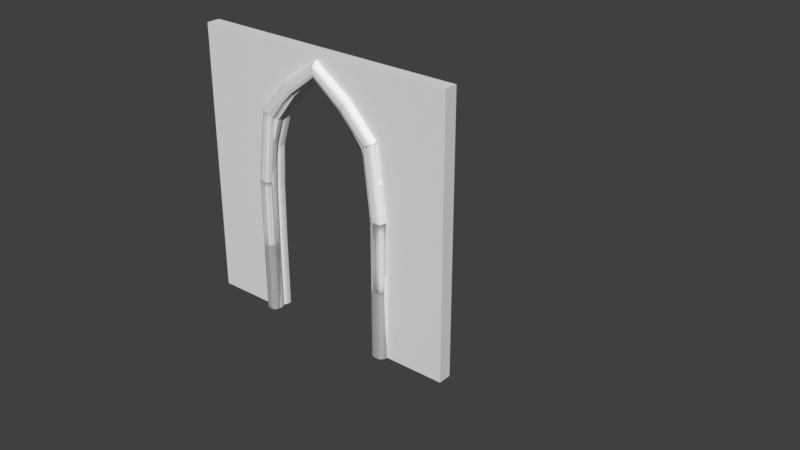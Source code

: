 # Source: Church_Door_4x4x0.2.blend  (saved by Blender 2.79.0; exported with 4.5.12 LTS)
import bpy
from mathutils import Matrix  # noqa: F401  (used for matrix-valued properties, if any)

bpy.ops.wm.read_factory_settings(use_empty=True)
scene = bpy.context.scene
scene.name = 'Scene'

# ---- collections
col_collection_1 = bpy.data.collections.new('Collection 1'); scene.collection.children.link(col_collection_1)
col_collection_1.hide_render = True
col_collection_1.hide_viewport = True
col_collection_2 = bpy.data.collections.new('Collection 2'); scene.collection.children.link(col_collection_2)

# ---- world
world_world = bpy.data.worlds.new('World'); scene.world = world_world
world_world.color = (0.05088, 0.05088, 0.05088)
world_world.use_sun_shadow = False
world_world.sun_shadow_jitter_overblur = 0.0
world_world.cycles.sampling_method = 'MANUAL'

# ---- meshes
me_church_window_b__4x4x0_2 = bpy.data.meshes.new('Church Window(B) 4x4x0.2')
me_church_window_b__4x4x0_2.from_pydata([(1.0, 1.0, 0.0), (0.4764, 3.443, 0.0), (0.8729, 3.023, 0.0), (1.0, 2.0, 0.0), (-1.0, 1.0, 0.0), (-0.4764, 3.443, 0.0), (-0.8729, 3.023, 0.0), (-1.0, 2.0, 0.0), (0.0, 3.79, 0.0), (-1.0, 0.0, 0.0), (2.0, 0.0, 0.0), (-2.0, 0.0, 0.0), (-2.0, 4.0, 0.0), (2.0, 4.0, 0.0), (0.0, 4.0, 0.0), (2.0, 2.0, 0.0), (-2.0, 2.0, 0.0), (1.0, 0.0, 0.2), (-1.0, 0.0, 0.2), (1.0, 0.0, 0.0), (1.0, 1.0, 0.2), (0.4764, 3.443, 0.2), (0.8729, 3.023, 0.2), (1.0, 2.0, 0.2), (-1.0, 1.0, 0.2), (-0.4764, 3.443, 0.2), (-0.8729, 3.023, 0.2), (-1.0, 2.0, 0.2), (0.0, 3.79, 0.2), (2.0, 0.0, 0.2), (-2.0, 0.0, 0.2), (-2.0, 4.0, 0.2), (2.0, 4.0, 0.2), (0.0, 4.0, 0.2), (2.0, 2.0, 0.2), (-2.0, 2.0, 0.2)], [], [(8, 5, 6, 7, 16, 12, 14), (1, 8, 14, 13, 15, 3, 2), (7, 6, 26, 27), (6, 5, 25, 26), (4, 7, 27, 24), (9, 4, 24, 18), (30, 18, 24), (27, 35, 30, 24), (20, 29, 34, 23), (0, 3, 15, 10), (0, 10, 19), (17, 29, 20), (28, 33, 31, 35, 27, 26, 25), (21, 22, 23, 34, 32, 33, 28), (10, 15, 34, 29), (11, 9, 18, 30), (14, 12, 31, 33), (12, 16, 35, 31), (8, 1, 21, 28), (15, 13, 32, 34), (13, 14, 33, 32), (1, 2, 22, 21), (19, 10, 29, 17), (3, 0, 20, 23), (2, 3, 23, 22), (16, 11, 30, 35), (5, 8, 28, 25), (11, 4, 9), (0, 19, 17, 20), (4, 11, 16, 7)])
me_church_window_b__4x4x0_2.use_remesh_preserve_volume = False
me_church_window_b__4x4x0_2.use_remesh_preserve_attributes = False
me_church_window_b__4x4x0_2.use_mirror_vertex_groups = False
me_church_window_b__4x4x0_2.update()
me_cube = bpy.data.meshes.new('Cube')
me_cube.from_pydata([(-0.95, -0.422, -1.0), (0.412, -0.7888, -1.0), (0.3232, -0.9714, -1.0), (0.95, 0.422, -1.0), (0.003162, -1.0, -1.0), (0.3643, -0.9233, -1.0), (0.7581, 0.7582, -1.0), (0.9958, -0.2648, -1.0), (0.4219, 0.95, -1.0), (0.9714, -0.3232, -1.0), (-1.0, 0.3862, -1.0), (0.9233, -0.3643, -1.0), (-0.3862, 1.0, -1.0), (-0.4219, -0.95, -1.0), (0.7888, -0.412, -1.0), (0.5643, -0.5643, -1.0), (-0.7581, -0.7582, -1.0), (1.0, -0.003162, -1.0), (0.2648, -0.9958, -1.0), (0.4219, 0.95, -1.0), (0.9714, -0.3232, -1.0), (-1.0, 0.3862, -1.0), (0.9233, -0.3643, -1.0), (-0.3862, 1.0, -1.0), (-0.4219, -0.95, -1.0), (0.7888, -0.412, -1.0), (0.5643, -0.5643, -1.0), (-0.7581, -0.7582, -1.0), (1.0, -0.003162, -1.0), (0.2648, -0.9958, -1.0), (-0.95, -0.422, -1.0), (0.412, -0.7888, -1.0), (0.3232, -0.9714, -1.0), (0.95, 0.422, -1.0), (0.003162, -1.0, -1.0), (0.3643, -0.9233, -1.0), (0.7581, 0.7582, -1.0), (0.9958, -0.2648, -1.0), (0.7581, 0.7582, -1.0), (0.9958, -0.2648, -1.0), (0.4219, 0.95, -1.0), (0.9714, -0.3232, -1.0), (-1.0, 0.3862, -1.0), (0.9233, -0.3643, -1.0), (-0.3862, 1.0, -1.0), (-0.4219, -0.95, -1.0), (0.7888, -0.412, -1.0), (0.5643, -0.5643, -1.0), (-0.7581, -0.7582, -1.0), (1.0, -0.003162, -1.0), (0.2648, -0.9958, -1.0), (-0.95, -0.422, -1.0), (0.412, -0.7888, -1.0), (0.3232, -0.9714, -1.0), (0.95, 0.422, -1.0), (0.003162, -1.0, -1.0), (0.3643, -0.9233, -1.0), (0.95, 0.422, -1.0), (0.003162, -1.0, -1.0), (0.3643, -0.9233, -1.0), (0.7581, 0.7582, -1.0), (0.9958, -0.2648, -1.0), (0.4219, 0.95, -1.0), (0.9714, -0.3232, -1.0), (-1.0, 0.3862, -1.0), (0.9233, -0.3643, -1.0), (-0.3862, 1.0, -1.0), (-0.4219, -0.95, -1.0), (0.7888, -0.412, -1.0), (0.5643, -0.5643, -1.0), (-0.7581, -0.7582, -1.0), (1.0, -0.003162, -1.0), (0.2648, -0.9958, -1.0), (-0.95, -0.422, -1.0), (0.412, -0.7888, -1.0), (0.3232, -0.9714, -1.0), (-0.95, -0.422, -1.001), (0.412, -0.7888, -0.9994), (0.3232, -0.9714, -0.9996), (0.95, 0.422, -0.9987), (0.003162, -1.0, -1.0), (0.3643, -0.9233, -0.9995), (0.7581, 0.7582, -0.999), (0.9958, -0.2648, -0.9986), (0.4219, 0.95, -0.9994), (0.9714, -0.3232, -0.9987), (-1.0, 0.3862, -1.001), (0.9233, -0.3643, -0.9987), (-0.3862, 1.0, -1.001), (-0.4219, -0.95, -1.001), (0.7888, -0.412, -0.9989), (0.5643, -0.5643, -0.9992), (-0.7581, -0.7582, -1.001), (1.0, -0.003162, -0.9986), (0.2648, -0.9958, -0.9996), (-0.8128, -0.7582, 9.072), (0.9441, -0.003164, 9.028), (0.2095, -0.9958, 9.046), (-1.005, -0.422, 9.076), (0.3566, -0.7888, 9.043), (0.2678, -0.9714, 9.045), (0.8942, 0.422, 9.029), (-0.052, -1.0, 9.053), (0.3088, -0.9233, 9.044), (0.7024, 0.7582, 9.034), (0.9399, -0.2648, 9.028), (0.3665, 0.95, 9.042), (0.9156, -0.3232, 9.029), (-1.054, 0.3862, 9.078), (0.8675, -0.3643, 9.03), (-0.4411, 1.0, 9.062), (-0.4768, -0.95, 9.063), (0.7331, -0.412, 9.033), (0.5088, -0.5643, 9.039), (0.04719, -0.95, 24.22), (1.191, -0.412, 23.91), (0.9788, -0.5643, 23.97), (-0.2704, -0.7582, 24.3), (1.39, -0.003167, 23.86), (0.6959, -0.9958, 24.04), (-0.4516, -0.422, 24.35), (0.835, -0.7888, 24.01), (0.751, -0.9714, 24.03), (1.343, 0.422, 23.87), (0.4487, -1.0, 24.11), (0.7898, -0.9233, 24.02), (1.162, 0.7582, 23.92), (1.386, -0.2648, 23.86), (0.8443, 0.95, 24.0), (1.363, -0.3232, 23.86), (-0.4989, 0.3862, 24.36), (1.318, -0.3643, 23.88), (0.08096, 1.0, 24.21), (5.86, -0.3643, 32.48), (5.279, 1.0, 33.43), (5.263, -0.95, 33.46), (5.8, -0.412, 32.58), (5.701, -0.5643, 32.74), (5.114, -0.7582, 33.7), (5.894, -0.00317, 32.43), (5.568, -0.9958, 32.96), (5.029, -0.422, 33.84), (5.633, -0.7888, 32.85), (5.594, -0.9714, 32.92), (5.872, 0.422, 32.46), (5.452, -1.0, 33.15), (5.612, -0.9233, 32.89), (5.787, 0.7582, 32.6), (5.892, -0.2648, 32.43), (5.637, 0.95, 32.85), (5.881, -0.3232, 32.45), (5.007, 0.3862, 33.88), (-0.4219, -0.95, -1.0), (-0.7581, -0.7582, -1.0), (-0.95, -0.422, -1.0), (0.95, 0.422, -1.0), (0.7581, 0.7582, -1.0), (0.4219, 0.95, -1.0), (-1.0, 0.3862, -1.0), (-0.3862, 1.0, -1.0), (0.5643, -0.5643, -1.0), (0.2648, -0.9958, -1.0), (0.3232, -0.9714, -1.0), (0.3643, -0.9233, -1.0), (0.9958, -0.2648, -1.0), (0.9714, -0.3232, -1.0), (0.9233, -0.3643, -1.0), (0.7888, -0.412, -1.0), (1.0, -0.003162, -1.0), (0.412, -0.7888, -1.0), (0.003162, -1.0, -1.0), (-0.4219, -0.95, -1.0), (-0.7581, -0.7582, -1.0), (-0.95, -0.422, -1.0), (0.95, 0.422, -1.0), (0.7581, 0.7582, -1.0), (0.4219, 0.95, -1.0), (-1.0, 0.3862, -1.0), (-0.3862, 1.0, -1.0), (0.5643, -0.5643, -1.0), (0.2648, -0.9958, -1.0), (0.3232, -0.9714, -1.0), (0.3643, -0.9233, -1.0), (0.9958, -0.2648, -1.0), (0.9714, -0.3232, -1.0), (0.9233, -0.3643, -1.0), (0.7888, -0.412, -1.0), (1.0, -0.003162, -1.0), (0.412, -0.7888, -1.0), (0.003162, -1.0, -1.0), (-0.877, -0.6032, -1.0), (-0.9875, -0.1228, -1.0), (0.4673, -0.6794, -1.0), (0.383, -0.8756, -1.0), (0.3472, -0.9494, -1.0), (0.2948, -0.9876, -1.0), (0.877, 0.6032, -1.0), (0.9875, 0.2185, -1.0), (0.184, -0.9989, -1.0), (-0.2185, -0.9875, -1.0), (0.6031, 0.8771, -1.0), (0.9989, -0.184, -1.0), (0.9875, -0.2948, -1.0), (0.1228, 0.9875, -1.0), (0.9494, -0.3472, -1.0), (-0.8465, 0.8465, -1.0), (0.8756, -0.3829, -1.0), (-0.6031, -0.8771, -1.0), (0.6794, -0.4672, -1.0), (-0.4219, -0.95, -1.0), (-0.7581, -0.7582, -1.0), (-0.95, -0.422, -1.0), (0.95, 0.422, -1.0), (0.7581, 0.7582, -1.0), (0.4219, 0.95, -1.0), (-1.0, 0.3862, -1.0), (-0.3862, 1.0, -1.0), (0.5643, -0.5643, -1.0), (0.2648, -0.9958, -1.0), (0.3232, -0.9714, -1.0), (0.3643, -0.9233, -1.0), (0.9958, -0.2648, -1.0), (0.9714, -0.3232, -1.0), (0.9233, -0.3643, -1.0), (0.7888, -0.412, -1.0), (1.0, -0.003162, -1.0), (0.412, -0.7888, -1.0), (0.003162, -1.0, -1.0), (0.1228, 0.9875, -1.0), (0.6031, 0.8771, -1.0), (0.9875, -0.2948, -1.0), (0.9494, -0.3472, -1.0), (-0.8465, 0.8465, -1.0), (-0.9875, -0.1228, -1.0), (0.8756, -0.3829, -1.0), (-0.2185, -0.9875, -1.0), (-0.6031, -0.8771, -1.0), (0.6794, -0.4672, -1.0), (0.4673, -0.6794, -1.0), (-0.877, -0.6032, -1.0), (0.9875, 0.2185, -1.0), (0.9989, -0.184, -1.0), (0.2948, -0.9876, -1.0), (0.184, -0.9989, -1.0), (0.383, -0.8756, -1.0), (0.3472, -0.9494, -1.0), (0.877, 0.6032, -1.0), (-0.4219, -0.95, -1.0), (-0.7581, -0.7582, -1.0), (-0.95, -0.422, -1.0), (0.95, 0.422, -1.0), (0.7581, 0.7582, -1.0), (0.4219, 0.95, -1.0), (-1.0, 0.3862, -1.0), (-0.3862, 1.0, -1.0), (0.5643, -0.5643, -1.0), (0.2648, -0.9958, -1.0), (0.3232, -0.9714, -1.0), (0.3643, -0.9233, -1.0), (0.9958, -0.2648, -1.0), (0.9714, -0.3232, -1.0), (0.9233, -0.3643, -1.0), (0.7888, -0.412, -1.0), (1.0, -0.003162, -1.0), (0.412, -0.7888, -1.0), (0.003162, -1.0, -1.0), (0.6031, 0.8771, -1.0), (0.877, 0.6032, -1.0), (0.9989, -0.184, -1.0), (0.9875, -0.2948, -1.0), (0.1228, 0.9875, -1.0), (0.9494, -0.3472, -1.0), (-0.8465, 0.8465, -1.0), (-0.9875, -0.1228, -1.0), (0.8756, -0.3829, -1.0), (-0.2185, -0.9875, -1.0), (-0.6031, -0.8771, -1.0), (0.6794, -0.4672, -1.0), (0.4673, -0.6794, -1.0), (-0.877, -0.6032, -1.0), (0.9875, 0.2185, -1.0), (0.2948, -0.9876, -1.0), (0.184, -0.9989, -1.0), (0.383, -0.8756, -1.0), (0.3472, -0.9494, -1.0), (-0.4219, -0.95, -1.0), (-0.7581, -0.7582, -1.0), (-0.95, -0.422, -1.0), (0.95, 0.422, -0.9997), (0.7581, 0.7582, -0.9997), (0.4219, 0.95, -0.9999), (-1.0, 0.3862, -1.0), (-0.3862, 1.0, -1.0), (0.5643, -0.5643, -0.9998), (0.2648, -0.9958, -0.9999), (0.3232, -0.9714, -0.9999), (0.3643, -0.9233, -0.9999), (0.9958, -0.2648, -0.9997), (0.9714, -0.3232, -0.9997), (0.9233, -0.3643, -0.9997), (0.7888, -0.412, -0.9997), (1.0, -0.003162, -0.9997), (0.412, -0.7888, -0.9999), (0.003162, -1.0, -1.0), (0.877, 0.6032, -1.0), (0.9875, 0.2185, -1.0), (0.184, -0.9989, -1.0), (-0.2185, -0.9875, -1.0), (0.383, -0.8756, -1.0), (0.3472, -0.9494, -1.0), (0.6031, 0.8771, -1.0), (0.9989, -0.184, -1.0), (0.9875, -0.2948, -1.0), (0.1228, 0.9875, -1.0), (0.9494, -0.3472, -1.0), (-0.8465, 0.8465, -1.0), (-0.9875, -0.1228, -1.0), (0.8756, -0.3829, -1.0), (-0.6031, -0.8771, -1.0), (0.6794, -0.4672, -1.0), (0.4673, -0.6794, -1.0), (-0.877, -0.6032, -1.0), (0.2948, -0.9876, -1.0), (-0.4356, -0.95, 1.515), (-0.7718, -0.7582, 1.517), (-0.9636, -0.422, 1.517), (0.9361, 0.422, 1.509), (0.7442, 0.7582, 1.51), (0.4081, 0.95, 1.511), (-1.014, 0.3862, 1.518), (-0.3999, 1.0, 1.515), (0.5504, -0.5643, 1.511), (0.251, -0.9958, 1.512), (0.3094, -0.9714, 1.512), (0.3504, -0.9233, 1.512), (0.9818, -0.2648, 1.509), (0.9575, -0.3232, 1.509), (0.9093, -0.3643, 1.509), (0.7749, -0.412, 1.51), (0.986, -0.003162, 1.509), (0.3982, -0.7888, 1.511), (-0.01063, -1.0, 1.513), (-0.877, -0.6032, -1.001), (-0.9875, -0.1228, -1.001), (0.4673, -0.6794, -0.9994), (0.3829, -0.8756, -0.9995), (0.3472, -0.9494, -0.9995), (0.2948, -0.9876, -0.9996), (0.877, 0.6032, -0.9988), (0.9875, 0.2185, -0.9986), (0.184, -0.9989, -0.9997), (-0.2185, -0.9875, -1.0), (0.6031, 0.8771, -0.9992), (0.9989, -0.184, -0.9986), (0.9875, -0.2948, -0.9986), (0.1228, 0.9875, -0.9998), (0.9494, -0.3472, -0.9987), (-0.8465, 0.8465, -1.001), (0.8756, -0.3829, -0.9988), (-0.6031, -0.8771, -1.001), (0.6794, -0.4672, -0.9991), (-0.3732, -0.95, 17.88), (-0.7045, -0.7582, 17.92), (-0.8935, -0.422, 17.93), (0.9785, 0.422, 17.75), (0.7894, 0.7582, 17.77), (0.4582, 0.95, 17.8), (-0.9428, 0.3862, 17.94), (-0.338, 1.0, 17.88), (0.5985, -0.5643, 17.79), (0.3034, -0.9958, 17.82), (0.3609, -0.9714, 17.81), (0.4014, -0.9233, 17.81), (1.024, -0.2648, 17.75), (0.9996, -0.3232, 17.75), (0.9522, -0.3643, 17.75), (0.8197, -0.412, 17.77), (1.028, -0.003166, 17.75), (0.4485, -0.7888, 17.8), (0.0456, -1.0, 17.84), (-0.9316, -0.6032, 9.075), (-0.6579, -0.8771, 9.068), (0.9431, -0.184, 9.028), (0.9317, 0.2185, 9.028), (0.1287, -0.9989, 9.048), (0.2395, -0.9876, 9.045), (-1.042, -0.1228, 9.077), (0.3275, -0.8756, 9.043), (0.4118, -0.6794, 9.041), (0.2918, -0.9494, 9.044), (0.8213, 0.6032, 9.031), (-0.2735, -0.9875, 9.058), (0.5475, 0.8771, 9.038), (0.9317, -0.2948, 9.028), (0.06751, 0.9875, 9.05), (0.8935, -0.3472, 9.029), (-0.9011, 0.8465, 9.074), (0.8199, -0.3829, 9.031), (0.6238, -0.4672, 9.036), (1.641, -0.95, 29.07), (1.374, -0.7582, 29.23), (1.222, -0.422, 29.32), (2.728, 0.422, 28.42), (2.576, 0.7582, 28.51), (2.309, 0.95, 28.67), (1.183, 0.3862, 29.35), (1.669, 1.0, 29.06), (2.422, -0.5643, 28.61), (2.185, -0.9958, 28.75), (2.231, -0.9714, 28.72), (2.264, -0.9233, 28.7), (2.764, -0.2648, 28.4), (2.745, -0.3232, 28.41), (2.706, -0.3643, 28.44), (2.6, -0.412, 28.5), (2.767, -0.003169, 28.4), (2.301, -0.7888, 28.68), (1.977, -1.0, 28.87), (-0.124, -0.8771, 24.26), (0.2393, -0.9875, 24.17), (1.088, -0.4672, 23.94), (1.273, -0.3829, 23.89), (0.8871, -0.6794, 23.99), (-0.3827, -0.6032, 24.33), (1.389, -0.184, 23.86), (1.379, 0.2185, 23.86), (0.6195, -0.9989, 24.06), (0.7242, -0.9876, 24.04), (-0.4871, -0.1228, 24.36), (0.8075, -0.8756, 24.01), (0.7738, -0.9494, 24.02), (1.274, 0.6032, 23.89), (1.015, 0.8771, 23.96), (1.379, -0.2948, 23.86), (0.5617, 0.9875, 24.08), (1.343, -0.3473, 23.87), (-0.3539, 0.8465, 24.32), (5.839, -0.3829, 32.52), (5.871, -0.3473, 32.46), (5.075, 0.8465, 33.77), (5.505, 0.9875, 33.06), (5.183, -0.8771, 33.59), (5.353, -0.9875, 33.31), (5.752, -0.4672, 32.66), (5.658, -0.6794, 32.81), (5.061, -0.6032, 33.79), (5.893, -0.184, 32.43), (5.888, 0.2185, 32.44), (5.532, -0.9989, 33.02), (5.581, -0.9876, 32.94), (5.012, -0.1228, 33.87), (5.62, -0.8756, 32.87), (5.604, -0.9494, 32.9), (5.839, 0.6032, 32.52), (5.718, 0.8771, 32.71), (5.888, -0.2948, 32.44), (-0.8465, 0.8465, -1.0), (-0.2185, -0.9875, -1.0), (-0.9875, -0.1228, -1.0), (-0.6031, -0.8771, -1.0), (-0.877, -0.6032, -1.0), (0.1228, 0.9875, -1.0), (0.9875, 0.2185, -1.0), (0.6031, 0.8771, -1.0), (0.877, 0.6032, -1.0), (0.6794, -0.4672, -1.0), (0.4673, -0.6794, -1.0), (0.9989, -0.184, -1.0), (0.8756, -0.3829, -1.0), (0.9875, -0.2948, -1.0), (0.9494, -0.3472, -1.0), (0.383, -0.8756, -1.0), (0.184, -0.9989, -1.0), (0.3472, -0.9494, -1.0), (0.2948, -0.9876, -1.0), (-0.8465, 0.8465, -1.0), (-0.2185, -0.9875, -1.0), (-0.9875, -0.1228, -1.0), (-0.6031, -0.8771, -1.0), (-0.877, -0.6032, -1.0), (0.1228, 0.9875, -1.0), (0.9875, 0.2185, -1.0), (0.6031, 0.8771, -1.0), (0.877, 0.6032, -1.0), (0.6794, -0.4672, -1.0), (0.4673, -0.6794, -1.0), (0.9989, -0.184, -1.0), (0.8756, -0.3829, -1.0), (0.9875, -0.2948, -1.0), (0.9494, -0.3472, -1.0), (0.383, -0.8756, -1.0), (0.184, -0.9989, -1.0), (0.3472, -0.9494, -1.0), (0.2948, -0.9876, -1.0), (-0.8465, 0.8465, -1.0), (-0.2185, -0.9875, -1.0), (-0.9875, -0.1228, -1.0), (-0.6031, -0.8771, -1.0), (-0.877, -0.6032, -1.0), (0.1228, 0.9875, -1.0), (0.9875, 0.2185, -1.0), (0.6031, 0.8771, -1.0), (0.877, 0.6032, -1.0), (0.6794, -0.4672, -1.0), (0.4673, -0.6794, -1.0), (0.9989, -0.184, -1.0), (0.8756, -0.3829, -1.0), (0.9875, -0.2948, -1.0), (0.9494, -0.3472, -1.0), (0.383, -0.8756, -1.0), (0.184, -0.9989, -1.0), (0.3472, -0.9494, -1.0), (0.2948, -0.9876, -1.0), (-0.8465, 0.8465, -1.0), (-0.2185, -0.9875, -1.0), (-0.9875, -0.1228, -1.0), (-0.6031, -0.8771, -1.0), (-0.877, -0.6032, -1.0), (0.1228, 0.9875, -1.0), (0.9875, 0.2185, -1.0), (0.6031, 0.8771, -1.0), (0.877, 0.6032, -1.0), (0.6794, -0.4672, -1.0), (0.4673, -0.6794, -1.0), (0.9989, -0.184, -1.0), (0.8756, -0.3829, -1.0), (0.9875, -0.2948, -1.0), (0.9494, -0.3472, -1.0), (0.383, -0.8756, -1.0), (0.184, -0.9989, -1.0), (0.3472, -0.9494, -1.0), (0.2948, -0.9876, -1.0), (-0.8465, 0.8465, -1.0), (-0.2185, -0.9875, -1.0), (-0.9875, -0.1228, -1.0), (-0.6031, -0.8771, -1.0), (-0.877, -0.6032, -1.0), (0.1228, 0.9875, -1.0), (0.9875, 0.2185, -0.9997), (0.6031, 0.8771, -0.9998), (0.877, 0.6032, -0.9997), (0.6794, -0.4672, -0.9998), (0.4673, -0.6794, -0.9998), (0.9989, -0.184, -0.9997), (0.8756, -0.3829, -0.9997), (0.9875, -0.2948, -0.9997), (0.9494, -0.3472, -0.9997), (0.383, -0.8756, -0.9999), (0.184, -0.9989, -0.9999), (0.3472, -0.9494, -0.9999), (0.2948, -0.9876, -0.9999), (-0.8602, 0.8465, 1.517), (-0.2323, -0.9875, 1.514), (-1.001, -0.1228, 1.518), (-0.6168, -0.8771, 1.516), (-0.8907, -0.6032, 1.517), (0.1089, 0.9875, 1.513), (0.9735, 0.2185, 1.509), (0.5892, 0.8771, 1.51), (0.8631, 0.6032, 1.509), (0.6655, -0.4672, 1.51), (0.4534, -0.6794, 1.511), (0.985, -0.184, 1.509), (0.8617, -0.3829, 1.509), (0.9736, -0.2948, 1.509), (0.9354, -0.3472, 1.509), (0.3691, -0.8756, 1.511), (0.1702, -0.9989, 1.512), (0.3334, -0.9494, 1.512), (0.281, -0.9876, 1.512), (-0.5518, -0.8771, 17.9), (-0.1728, -0.9875, 17.86), (-0.8217, -0.6032, 17.93), (-0.9305, -0.1228, 17.94), (1.015, 0.2185, 17.75), (0.9066, 0.6032, 17.76), (0.6367, 0.8771, 17.79), (0.1634, 0.9875, 17.83), (-0.7916, 0.8465, 17.92), (0.5029, -0.6794, 17.8), (0.7119, -0.4672, 17.78), (0.2238, -0.9989, 17.83), (0.333, -0.9876, 17.82), (0.3846, -0.9494, 17.81), (0.4198, -0.8756, 17.81), (1.016, -0.2948, 17.75), (1.027, -0.184, 17.75), (0.9779, -0.3473, 17.75), (0.9052, -0.3829, 17.76), (1.497, -0.8771, 29.16), (1.802, -0.9875, 28.98), (1.28, -0.6032, 29.29), (1.192, -0.1228, 29.34), (2.757, 0.2185, 28.41), (2.67, 0.6032, 28.46), (2.453, 0.8771, 28.59), (2.072, 0.9875, 28.82), (1.304, 0.8465, 29.27), (2.345, -0.6794, 28.65), (2.513, -0.4672, 28.55), (2.121, -0.9989, 28.79), (2.209, -0.9876, 28.73), (2.25, -0.9494, 28.71), (2.278, -0.8756, 28.69), (2.757, -0.2948, 28.41), (2.766, -0.184, 28.4), (2.727, -0.3473, 28.42), (2.669, -0.3829, 28.46), (20.96, -0.422, -1.0), (19.6, -0.7888, -1.0), (19.68, -0.9714, -1.0), (19.06, 0.422, -1.0), (20.0, -1.0, -1.0), (19.64, -0.9233, -1.0), (19.25, 0.7582, -1.0), (19.01, -0.2648, -1.0), (19.59, 0.95, -1.0), (19.04, -0.3232, -1.0), (21.01, 0.3862, -1.0), (19.08, -0.3643, -1.0), (20.39, 1.0, -1.0), (20.43, -0.95, -1.0), (19.22, -0.412, -1.0), (19.44, -0.5643, -1.0), (20.77, -0.7582, -1.0), (19.01, -0.003162, -1.0), (19.74, -0.9958, -1.0), (19.59, 0.95, -1.0), (19.04, -0.3232, -1.0), (21.01, 0.3862, -1.0), (19.08, -0.3643, -1.0), (20.39, 1.0, -1.0), (20.43, -0.95, -1.0), (19.22, -0.412, -1.0), (19.44, -0.5643, -1.0), (20.77, -0.7582, -1.0), (19.01, -0.003162, -1.0), (19.74, -0.9958, -1.0), (20.96, -0.422, -1.0), (19.6, -0.7888, -1.0), (19.68, -0.9714, -1.0), (19.06, 0.422, -1.0), (20.0, -1.0, -1.0), (19.64, -0.9233, -1.0), (19.25, 0.7582, -1.0), (19.01, -0.2648, -1.0), (19.25, 0.7582, -1.0), (19.01, -0.2648, -1.0), (19.59, 0.95, -1.0), (19.04, -0.3232, -1.0), (21.01, 0.3862, -1.0), (19.08, -0.3643, -1.0), (20.39, 1.0, -1.0), (20.43, -0.95, -1.0), (19.22, -0.412, -1.0), (19.44, -0.5643, -1.0), (20.77, -0.7582, -1.0), (19.01, -0.003162, -1.0), (19.74, -0.9958, -1.0), (20.96, -0.422, -1.0), (19.6, -0.7888, -1.0), (19.68, -0.9714, -1.0), (19.06, 0.422, -1.0), (20.0, -1.0, -1.0), (19.64, -0.9233, -1.0), (19.06, 0.422, -1.0), (20.0, -1.0, -1.0), (19.64, -0.9233, -1.0), (19.25, 0.7582, -1.0), (19.01, -0.2648, -1.0), (19.59, 0.95, -1.0), (19.04, -0.3232, -1.0), (21.01, 0.3862, -1.0), (19.08, -0.3643, -1.0), (20.39, 1.0, -1.0), (20.43, -0.95, -1.0), (19.22, -0.412, -1.0), (19.44, -0.5643, -1.0), (20.77, -0.7582, -1.0), (19.01, -0.003162, -1.0), (19.74, -0.9958, -1.0), (20.96, -0.422, -1.0), (19.6, -0.7888, -1.0), (19.68, -0.9714, -1.0), (20.96, -0.422, -1.001), (19.6, -0.7888, -0.9994), (19.68, -0.9714, -0.9996), (19.06, 0.422, -0.9987), (20.0, -1.0, -1.0), (19.64, -0.9233, -0.9995), (19.25, 0.7582, -0.999), (19.01, -0.2648, -0.9986), (19.59, 0.95, -0.9994), (19.04, -0.3232, -0.9987), (21.01, 0.3862, -1.001), (19.08, -0.3643, -0.9987), (20.39, 1.0, -1.001), (20.43, -0.95, -1.001), (19.22, -0.412, -0.9989), (19.44, -0.5643, -0.9992), (20.77, -0.7582, -1.001), (19.01, -0.003162, -0.9986), (19.74, -0.9958, -0.9996), (20.82, -0.7582, 9.072), (19.06, -0.003164, 9.028), (19.8, -0.9958, 9.046), (21.01, -0.422, 9.076), (19.65, -0.7888, 9.043), (19.74, -0.9714, 9.045), (19.11, 0.422, 9.029), (20.06, -1.0, 9.053), (19.7, -0.9233, 9.044), (19.3, 0.7582, 9.034), (19.07, -0.2648, 9.028), (19.64, 0.95, 9.042), (19.09, -0.3232, 9.029), (21.06, 0.3862, 9.078), (19.14, -0.3643, 9.03), (20.45, 1.0, 9.062), (20.48, -0.95, 9.063), (19.27, -0.412, 9.033), (19.5, -0.5643, 9.039), (19.96, -0.95, 24.22), (18.82, -0.412, 23.91), (19.03, -0.5643, 23.97), (20.28, -0.7582, 24.3), (18.62, -0.003167, 23.86), (19.31, -0.9958, 24.04), (20.46, -0.422, 24.35), (19.17, -0.7888, 24.01), (19.26, -0.9714, 24.03), (18.66, 0.422, 23.87), (19.56, -1.0, 24.11), (19.22, -0.9233, 24.02), (18.85, 0.7582, 23.92), (18.62, -0.2648, 23.86), (19.16, 0.95, 24.0), (18.64, -0.3232, 23.86), (20.51, 0.3862, 24.36), (18.69, -0.3643, 23.88), (19.93, 1.0, 24.21), (14.15, -0.3643, 32.48), (14.73, 1.0, 33.43), (14.74, -0.95, 33.46), (14.21, -0.412, 32.58), (14.31, -0.5643, 32.74), (14.89, -0.7582, 33.7), (14.11, -0.00317, 32.43), (14.44, -0.9958, 32.96), (14.98, -0.422, 33.84), (14.37, -0.7888, 32.85), (14.41, -0.9714, 32.92), (14.14, 0.422, 32.46), (14.56, -1.0, 33.15), (14.4, -0.9233, 32.89), (14.22, 0.7582, 32.6), (14.12, -0.2648, 32.43), (14.37, 0.95, 32.85), (14.13, -0.3232, 32.45), (15.0, 0.3862, 33.88), (20.43, -0.95, -1.0), (20.77, -0.7582, -1.0), (20.96, -0.422, -1.0), (19.06, 0.422, -1.0), (19.25, 0.7582, -1.0), (19.59, 0.95, -1.0), (21.01, 0.3862, -1.0), (20.39, 1.0, -1.0), (19.44, -0.5643, -1.0), (19.74, -0.9958, -1.0), (19.68, -0.9714, -1.0), (19.64, -0.9233, -1.0), (19.01, -0.2648, -1.0), (19.04, -0.3232, -1.0), (19.08, -0.3643, -1.0), (19.22, -0.412, -1.0), (19.01, -0.003162, -1.0), (19.6, -0.7888, -1.0), (20.0, -1.0, -1.0), (20.43, -0.95, -1.0), (20.77, -0.7582, -1.0), (20.96, -0.422, -1.0), (19.06, 0.422, -1.0), (19.25, 0.7582, -1.0), (19.59, 0.95, -1.0), (21.01, 0.3862, -1.0), (20.39, 1.0, -1.0), (19.44, -0.5643, -1.0), (19.74, -0.9958, -1.0), (19.68, -0.9714, -1.0), (19.64, -0.9233, -1.0), (19.01, -0.2648, -1.0), (19.04, -0.3232, -1.0), (19.08, -0.3643, -1.0), (19.22, -0.412, -1.0), (19.01, -0.003162, -1.0), (19.6, -0.7888, -1.0), (20.0, -1.0, -1.0), (20.88, -0.6032, -1.0), (20.99, -0.1228, -1.0), (19.54, -0.6794, -1.0), (19.62, -0.8756, -1.0), (19.66, -0.9494, -1.0), (19.71, -0.9876, -1.0), (19.13, 0.6032, -1.0), (19.02, 0.2185, -1.0), (19.82, -0.9989, -1.0), (20.23, -0.9875, -1.0), (19.4, 0.8771, -1.0), (19.01, -0.184, -1.0), (19.02, -0.2948, -1.0), (19.88, 0.9875, -1.0), (19.06, -0.3472, -1.0), (20.85, 0.8465, -1.0), (19.13, -0.3829, -1.0), (20.61, -0.8771, -1.0), (19.33, -0.4672, -1.0), (20.43, -0.95, -1.0), (20.77, -0.7582, -1.0), (20.96, -0.422, -1.0), (19.06, 0.422, -1.0), (19.25, 0.7582, -1.0), (19.59, 0.95, -1.0), (21.01, 0.3862, -1.0), (20.39, 1.0, -1.0), (19.44, -0.5643, -1.0), (19.74, -0.9958, -1.0), (19.68, -0.9714, -1.0), (19.64, -0.9233, -1.0), (19.01, -0.2648, -1.0), (19.04, -0.3232, -1.0), (19.08, -0.3643, -1.0), (19.22, -0.412, -1.0), (19.01, -0.003162, -1.0), (19.6, -0.7888, -1.0), (20.0, -1.0, -1.0), (19.88, 0.9875, -1.0), (19.4, 0.8771, -1.0), (19.02, -0.2948, -1.0), (19.06, -0.3472, -1.0), (20.85, 0.8465, -1.0), (20.99, -0.1228, -1.0), (19.13, -0.3829, -1.0), (20.23, -0.9875, -1.0), (20.61, -0.8771, -1.0), (19.33, -0.4672, -1.0), (19.54, -0.6794, -1.0), (20.88, -0.6032, -1.0), (19.02, 0.2185, -1.0), (19.01, -0.184, -1.0), (19.71, -0.9876, -1.0), (19.82, -0.9989, -1.0), (19.62, -0.8756, -1.0), (19.66, -0.9494, -1.0), (19.13, 0.6032, -1.0), (20.43, -0.95, -1.0), (20.77, -0.7582, -1.0), (20.96, -0.422, -1.0), (19.06, 0.422, -1.0), (19.25, 0.7582, -1.0), (19.59, 0.95, -1.0), (21.01, 0.3862, -1.0), (20.39, 1.0, -1.0), (19.44, -0.5643, -1.0), (19.74, -0.9958, -1.0), (19.68, -0.9714, -1.0), (19.64, -0.9233, -1.0), (19.01, -0.2648, -1.0), (19.04, -0.3232, -1.0), (19.08, -0.3643, -1.0), (19.22, -0.412, -1.0), (19.01, -0.003162, -1.0), (19.6, -0.7888, -1.0), (20.0, -1.0, -1.0), (19.4, 0.8771, -1.0), (19.13, 0.6032, -1.0), (19.01, -0.184, -1.0), (19.02, -0.2948, -1.0), (19.88, 0.9875, -1.0), (19.06, -0.3472, -1.0), (20.85, 0.8465, -1.0), (20.99, -0.1228, -1.0), (19.13, -0.3829, -1.0), (20.23, -0.9875, -1.0), (20.61, -0.8771, -1.0), (19.33, -0.4672, -1.0), (19.54, -0.6794, -1.0), (20.88, -0.6032, -1.0), (19.02, 0.2185, -1.0), (19.71, -0.9876, -1.0), (19.82, -0.9989, -1.0), (19.62, -0.8756, -1.0), (19.66, -0.9494, -1.0), (20.43, -0.95, -1.0), (20.77, -0.7582, -1.0), (20.96, -0.422, -1.0), (19.06, 0.422, -0.9997), (19.25, 0.7582, -0.9997), (19.59, 0.95, -0.9999), (21.01, 0.3862, -1.0), (20.39, 1.0, -1.0), (19.44, -0.5643, -0.9998), (19.74, -0.9958, -0.9999), (19.68, -0.9714, -0.9999), (19.64, -0.9233, -0.9999), (19.01, -0.2648, -0.9997), (19.04, -0.3232, -0.9997), (19.08, -0.3643, -0.9997), (19.22, -0.412, -0.9997), (19.01, -0.003162, -0.9997), (19.6, -0.7888, -0.9999), (20.0, -1.0, -1.0), (19.13, 0.6032, -1.0), (19.02, 0.2185, -1.0), (19.82, -0.9989, -1.0), (20.23, -0.9875, -1.0), (19.62, -0.8756, -1.0), (19.66, -0.9494, -1.0), (19.4, 0.8771, -1.0), (19.01, -0.184, -1.0), (19.02, -0.2948, -1.0), (19.88, 0.9875, -1.0), (19.06, -0.3472, -1.0), (20.85, 0.8465, -1.0), (20.99, -0.1228, -1.0), (19.13, -0.3829, -1.0), (20.61, -0.8771, -1.0), (19.33, -0.4672, -1.0), (19.54, -0.6794, -1.0), (20.88, -0.6032, -1.0), (19.71, -0.9876, -1.0), (20.44, -0.95, 1.515), (20.78, -0.7582, 1.517), (20.97, -0.422, 1.517), (19.07, 0.422, 1.509), (19.26, 0.7582, 1.51), (19.6, 0.95, 1.511), (21.02, 0.3862, 1.518), (20.41, 1.0, 1.515), (19.46, -0.5643, 1.511), (19.76, -0.9958, 1.512), (19.7, -0.9714, 1.512), (19.66, -0.9233, 1.512), (19.03, -0.2648, 1.509), (19.05, -0.3232, 1.509), (19.1, -0.3643, 1.509), (19.23, -0.412, 1.51), (19.02, -0.003162, 1.509), (19.61, -0.7888, 1.511), (20.02, -1.0, 1.513), (20.88, -0.6032, -1.001), (20.99, -0.1228, -1.001), (19.54, -0.6794, -0.9994), (19.62, -0.8756, -0.9995), (19.66, -0.9494, -0.9995), (19.71, -0.9876, -0.9996), (19.13, 0.6032, -0.9988), (19.02, 0.2185, -0.9986), (19.82, -0.9989, -0.9997), (20.23, -0.9875, -1.0), (19.4, 0.8771, -0.9992), (19.01, -0.184, -0.9986), (19.02, -0.2948, -0.9986), (19.88, 0.9875, -0.9998), (19.06, -0.3472, -0.9987), (20.85, 0.8465, -1.001), (19.13, -0.3829, -0.9988), (20.61, -0.8771, -1.001), (19.33, -0.4672, -0.9991), (20.38, -0.95, 17.88), (20.71, -0.7582, 17.92), (20.9, -0.422, 17.93), (19.03, 0.422, 17.75), (19.22, 0.7582, 17.77), (19.55, 0.95, 17.8), (20.95, 0.3862, 17.94), (20.35, 1.0, 17.88), (19.41, -0.5643, 17.79), (19.7, -0.9958, 17.82), (19.65, -0.9714, 17.81), (19.61, -0.9233, 17.81), (18.98, -0.2648, 17.75), (19.01, -0.3232, 17.75), (19.06, -0.3643, 17.75), (19.19, -0.412, 17.77), (18.98, -0.003166, 17.75), (19.56, -0.7888, 17.8), (19.96, -1.0, 17.84), (20.94, -0.6032, 9.075), (20.67, -0.8771, 9.068), (19.06, -0.184, 9.028), (19.08, 0.2185, 9.028), (19.88, -0.9989, 9.048), (19.77, -0.9876, 9.045), (21.05, -0.1228, 9.077), (19.68, -0.8756, 9.043), (19.6, -0.6794, 9.041), (19.72, -0.9494, 9.044), (19.19, 0.6032, 9.031), (20.28, -0.9875, 9.058), (19.46, 0.8771, 9.038), (19.08, -0.2948, 9.028), (19.94, 0.9875, 9.05), (19.11, -0.3472, 9.029), (20.91, 0.8465, 9.074), (19.19, -0.3829, 9.031), (19.38, -0.4672, 9.036), (18.37, -0.95, 29.07), (18.63, -0.7582, 29.23), (18.79, -0.422, 29.32), (17.28, 0.422, 28.42), (17.43, 0.7582, 28.51), (17.7, 0.95, 28.67), (18.82, 0.3862, 29.35), (18.34, 1.0, 29.06), (17.59, -0.5643, 28.61), (17.82, -0.9958, 28.75), (17.78, -0.9714, 28.72), (17.74, -0.9233, 28.7), (17.24, -0.2648, 28.4), (17.26, -0.3232, 28.41), (17.3, -0.3643, 28.44), (17.41, -0.412, 28.5), (17.24, -0.003169, 28.4), (17.71, -0.7888, 28.68), (18.03, -1.0, 28.87), (20.13, -0.8771, 24.26), (19.77, -0.9875, 24.17), (18.92, -0.4672, 23.94), (18.73, -0.3829, 23.89), (19.12, -0.6794, 23.99), (20.39, -0.6032, 24.33), (18.62, -0.184, 23.86), (18.63, 0.2185, 23.86), (19.39, -0.9989, 24.06), (19.28, -0.9876, 24.04), (20.49, -0.1228, 24.36), (19.2, -0.8756, 24.01), (19.23, -0.9494, 24.02), (18.73, 0.6032, 23.89), (18.99, 0.8771, 23.96), (18.63, -0.2948, 23.86), (19.45, 0.9875, 24.08), (18.66, -0.3473, 23.87), (20.36, 0.8465, 24.32), (10.0, -0.95, 37.61), (10.0, -0.7582, 37.95), (10.0, -0.422, 38.14), (10.0, 0.422, 36.24), (10.0, 0.7582, 36.43), (10.0, 0.95, 36.77), (10.0, 0.3862, 38.19), (10.0, 1.0, 37.58), (10.0, -0.5643, 36.63), (10.0, -0.9958, 36.93), (10.0, -0.9714, 36.87), (10.0, -0.9233, 36.83), (10.0, -0.2648, 36.2), (10.0, -0.3232, 36.22), (10.0, -0.3643, 36.27), (10.0, -0.412, 36.4), (10.0, -0.003171, 36.19), (10.0, -0.7888, 36.78), (10.0, -1.0, 37.19), (14.17, -0.3829, 32.52), (14.14, -0.3473, 32.46), (14.93, 0.8465, 33.77), (14.5, 0.9875, 33.06), (14.82, -0.8771, 33.59), (14.65, -0.9875, 33.31), (14.26, -0.4672, 32.66), (14.35, -0.6794, 32.81), (14.95, -0.6032, 33.79), (14.11, -0.184, 32.43), (14.12, 0.2185, 32.44), (14.48, -0.9989, 33.02), (14.43, -0.9876, 32.94), (15.0, -0.1228, 33.87), (14.39, -0.8756, 32.87), (14.4, -0.9494, 32.9), (14.17, 0.6032, 32.52), (14.29, 0.8771, 32.71), (14.12, -0.2948, 32.44), (20.85, 0.8465, -1.0), (20.23, -0.9875, -1.0), (20.99, -0.1228, -1.0), (20.61, -0.8771, -1.0), (20.88, -0.6032, -1.0), (19.88, 0.9875, -1.0), (19.02, 0.2185, -1.0), (19.4, 0.8771, -1.0), (19.13, 0.6032, -1.0), (19.33, -0.4672, -1.0), (19.54, -0.6794, -1.0), (19.01, -0.184, -1.0), (19.13, -0.3829, -1.0), (19.02, -0.2948, -1.0), (19.06, -0.3472, -1.0), (19.62, -0.8756, -1.0), (19.82, -0.9989, -1.0), (19.66, -0.9494, -1.0), (19.71, -0.9876, -1.0), (20.85, 0.8465, -1.0), (20.23, -0.9875, -1.0), (20.99, -0.1228, -1.0), (20.61, -0.8771, -1.0), (20.88, -0.6032, -1.0), (19.88, 0.9875, -1.0), (19.02, 0.2185, -1.0), (19.4, 0.8771, -1.0), (19.13, 0.6032, -1.0), (19.33, -0.4672, -1.0), (19.54, -0.6794, -1.0), (19.01, -0.184, -1.0), (19.13, -0.3829, -1.0), (19.02, -0.2948, -1.0), (19.06, -0.3472, -1.0), (19.62, -0.8756, -1.0), (19.82, -0.9989, -1.0), (19.66, -0.9494, -1.0), (19.71, -0.9876, -1.0), (20.85, 0.8465, -1.0), (20.23, -0.9875, -1.0), (20.99, -0.1228, -1.0), (20.61, -0.8771, -1.0), (20.88, -0.6032, -1.0), (19.88, 0.9875, -1.0), (19.02, 0.2185, -1.0), (19.4, 0.8771, -1.0), (19.13, 0.6032, -1.0), (19.33, -0.4672, -1.0), (19.54, -0.6794, -1.0), (19.01, -0.184, -1.0), (19.13, -0.3829, -1.0), (19.02, -0.2948, -1.0), (19.06, -0.3472, -1.0), (19.62, -0.8756, -1.0), (19.82, -0.9989, -1.0), (19.66, -0.9494, -1.0), (19.71, -0.9876, -1.0), (20.85, 0.8465, -1.0), (20.23, -0.9875, -1.0), (20.99, -0.1228, -1.0), (20.61, -0.8771, -1.0), (20.88, -0.6032, -1.0), (19.88, 0.9875, -1.0), (19.02, 0.2185, -1.0), (19.4, 0.8771, -1.0), (19.13, 0.6032, -1.0), (19.33, -0.4672, -1.0), (19.54, -0.6794, -1.0), (19.01, -0.184, -1.0), (19.13, -0.3829, -1.0), (19.02, -0.2948, -1.0), (19.06, -0.3472, -1.0), (19.62, -0.8756, -1.0), (19.82, -0.9989, -1.0), (19.66, -0.9494, -1.0), (19.71, -0.9876, -1.0), (20.85, 0.8465, -1.0), (20.23, -0.9875, -1.0), (20.99, -0.1228, -1.0), (20.61, -0.8771, -1.0), (20.88, -0.6032, -1.0), (19.88, 0.9875, -1.0), (19.02, 0.2185, -0.9997), (19.4, 0.8771, -0.9998), (19.13, 0.6032, -0.9997), (19.33, -0.4672, -0.9998), (19.54, -0.6794, -0.9998), (19.01, -0.184, -0.9997), (19.13, -0.3829, -0.9997), (19.02, -0.2948, -0.9997), (19.06, -0.3472, -0.9997), (19.62, -0.8756, -0.9999), (19.82, -0.9989, -0.9999), (19.66, -0.9494, -0.9999), (19.71, -0.9876, -0.9999), (20.87, 0.8465, 1.517), (20.24, -0.9875, 1.514), (21.01, -0.1228, 1.518), (20.62, -0.8771, 1.516), (20.9, -0.6032, 1.517), (19.9, 0.9875, 1.513), (19.03, 0.2185, 1.509), (19.42, 0.8771, 1.51), (19.14, 0.6032, 1.509), (19.34, -0.4672, 1.51), (19.55, -0.6794, 1.511), (19.02, -0.184, 1.509), (19.15, -0.3829, 1.509), (19.03, -0.2948, 1.509), (19.07, -0.3472, 1.509), (19.64, -0.8756, 1.511), (19.84, -0.9989, 1.512), (19.67, -0.9494, 1.512), (19.73, -0.9876, 1.512), (20.56, -0.8771, 17.9), (20.18, -0.9875, 17.86), (20.83, -0.6032, 17.93), (20.94, -0.1228, 17.94), (18.99, 0.2185, 17.75), (19.1, 0.6032, 17.76), (19.37, 0.8771, 17.79), (19.84, 0.9875, 17.83), (20.8, 0.8465, 17.92), (19.5, -0.6794, 17.8), (19.3, -0.4672, 17.78), (19.78, -0.9989, 17.83), (19.67, -0.9876, 17.82), (19.62, -0.9494, 17.81), (19.59, -0.8756, 17.81), (18.99, -0.2948, 17.75), (18.98, -0.184, 17.75), (19.03, -0.3473, 17.75), (19.1, -0.3829, 17.76), (18.51, -0.8771, 29.16), (18.21, -0.9875, 28.98), (18.73, -0.6032, 29.29), (18.81, -0.1228, 29.34), (17.25, 0.2185, 28.41), (17.34, 0.6032, 28.46), (17.55, 0.8771, 28.59), (17.94, 0.9875, 28.82), (18.7, 0.8465, 29.27), (17.66, -0.6794, 28.65), (17.49, -0.4672, 28.55), (17.89, -0.9989, 28.79), (17.8, -0.9876, 28.73), (17.76, -0.9494, 28.71), (17.73, -0.8756, 28.69), (17.25, -0.2948, 28.41), (17.24, -0.184, 28.4), (17.28, -0.3473, 28.42), (17.34, -0.3829, 28.46), (10.0, -0.8771, 37.8), (10.0, -0.9875, 37.41), (10.0, -0.6032, 38.07), (10.0, -0.1228, 38.18), (10.0, 0.2185, 36.2), (10.0, 0.6032, 36.32), (10.0, 0.8771, 36.59), (10.0, 0.9875, 37.07), (10.0, 0.8465, 38.04), (10.0, -0.6794, 36.73), (10.0, -0.4672, 36.51), (10.0, -0.9989, 37.01), (10.0, -0.9876, 36.9), (10.0, -0.9494, 36.85), (10.0, -0.8756, 36.81), (10.0, -0.2948, 36.2), (10.0, -0.184, 36.19), (10.0, -0.3473, 36.24), (10.0, -0.383, 36.32)], [], [(0, 154, 460, 190), (0, 190, 479, 173), (0, 173, 477, 191), (0, 191, 458, 154), (1, 169, 466, 192), (1, 192, 485, 188), (1, 188, 490, 193), (1, 193, 471, 169), (2, 162, 473, 194), (2, 194, 492, 181), (2, 181, 493, 195), (2, 195, 474, 162), (3, 155, 464, 196), (3, 196, 483, 174), (3, 174, 481, 197), (3, 197, 462, 155), (4, 170, 472, 198), (4, 198, 491, 189), (4, 189, 476, 199), (4, 199, 457, 170), (5, 163, 471, 193), (5, 193, 490, 182), (5, 182, 492, 194), (5, 194, 473, 163), (6, 156, 463, 200), (6, 200, 482, 175), (6, 175, 483, 196), (6, 196, 464, 156), (7, 164, 467, 201), (7, 201, 486, 183), (7, 183, 488, 202), (7, 202, 469, 164), (8, 157, 461, 203), (8, 203, 480, 176), (8, 176, 482, 200), (8, 200, 463, 157), (9, 165, 469, 202), (9, 202, 488, 184), (9, 184, 489, 204), (9, 204, 470, 165), (10, 158, 456, 205), (10, 205, 475, 177), (10, 177, 477, 191), (10, 191, 458, 158), (11, 166, 470, 204), (11, 204, 489, 185), (11, 185, 487, 206), (11, 206, 468, 166), (12, 159, 461, 203), (12, 203, 480, 178), (12, 178, 475, 205), (12, 205, 456, 159), (13, 152, 457, 199), (13, 199, 476, 171), (13, 171, 478, 207), (13, 207, 459, 152), (14, 167, 468, 206), (14, 206, 487, 186), (14, 186, 484, 208), (14, 208, 465, 167), (15, 160, 465, 208), (15, 208, 484, 179), (15, 179, 485, 192), (15, 192, 466, 160), (16, 153, 459, 207), (16, 207, 478, 172), (16, 172, 479, 190), (16, 190, 460, 153), (17, 168, 462, 197), (17, 197, 481, 187), (17, 187, 486, 201), (17, 201, 467, 168), (18, 161, 474, 195), (18, 195, 493, 180), (18, 180, 491, 198), (18, 198, 472, 161), (19, 176, 480, 228), (19, 228, 499, 214), (19, 214, 501, 229), (19, 229, 482, 176), (20, 184, 488, 230), (20, 230, 507, 222), (20, 222, 508, 231), (20, 231, 489, 184), (21, 177, 475, 232), (21, 232, 494, 215), (21, 215, 496, 233), (21, 233, 477, 177), (22, 185, 489, 231), (22, 231, 508, 223), (22, 223, 506, 234), (22, 234, 487, 185), (23, 178, 480, 228), (23, 228, 499, 216), (23, 216, 494, 232), (23, 232, 475, 178), (24, 171, 476, 235), (24, 235, 495, 209), (24, 209, 497, 236), (24, 236, 478, 171), (25, 186, 487, 234), (25, 234, 506, 224), (25, 224, 503, 237), (25, 237, 484, 186), (26, 179, 484, 237), (26, 237, 503, 217), (26, 217, 504, 238), (26, 238, 485, 179), (27, 172, 478, 236), (27, 236, 497, 210), (27, 210, 498, 239), (27, 239, 479, 172), (28, 187, 481, 240), (28, 240, 500, 225), (28, 225, 505, 241), (28, 241, 486, 187), (29, 180, 493, 242), (29, 242, 512, 218), (29, 218, 510, 243), (29, 243, 491, 180), (30, 173, 479, 239), (30, 239, 498, 211), (30, 211, 496, 233), (30, 233, 477, 173), (31, 188, 485, 238), (31, 238, 504, 226), (31, 226, 509, 244), (31, 244, 490, 188), (32, 181, 492, 245), (32, 245, 511, 219), (32, 219, 512, 242), (32, 242, 493, 181), (33, 174, 483, 246), (33, 246, 502, 212), (33, 212, 500, 240), (33, 240, 481, 174), (34, 189, 491, 243), (34, 243, 510, 227), (34, 227, 495, 235), (34, 235, 476, 189), (35, 182, 490, 244), (35, 244, 509, 220), (35, 220, 511, 245), (35, 245, 492, 182), (36, 175, 482, 229), (36, 229, 501, 213), (36, 213, 502, 246), (36, 246, 483, 175), (37, 183, 486, 241), (37, 241, 505, 221), (37, 221, 507, 230), (37, 230, 488, 183), (38, 213, 501, 266), (38, 266, 520, 251), (38, 251, 521, 267), (38, 267, 502, 213), (39, 221, 505, 268), (39, 268, 524, 259), (39, 259, 526, 269), (39, 269, 507, 221), (40, 214, 499, 270), (40, 270, 518, 252), (40, 252, 520, 266), (40, 266, 501, 214), (41, 222, 507, 269), (41, 269, 526, 260), (41, 260, 527, 271), (41, 271, 508, 222), (42, 215, 494, 272), (42, 272, 513, 253), (42, 253, 515, 273), (42, 273, 496, 215), (43, 223, 508, 271), (43, 271, 527, 261), (43, 261, 525, 274), (43, 274, 506, 223), (44, 216, 499, 270), (44, 270, 518, 254), (44, 254, 513, 272), (44, 272, 494, 216), (45, 209, 495, 275), (45, 275, 514, 247), (45, 247, 516, 276), (45, 276, 497, 209), (46, 224, 506, 274), (46, 274, 525, 262), (46, 262, 522, 277), (46, 277, 503, 224), (47, 217, 503, 277), (47, 277, 522, 255), (47, 255, 523, 278), (47, 278, 504, 217), (48, 210, 497, 276), (48, 276, 516, 248), (48, 248, 517, 279), (48, 279, 498, 210), (49, 225, 500, 280), (49, 280, 519, 263), (49, 263, 524, 268), (49, 268, 505, 225), (50, 218, 512, 281), (50, 281, 531, 256), (50, 256, 529, 282), (50, 282, 510, 218), (51, 211, 498, 279), (51, 279, 517, 249), (51, 249, 515, 273), (51, 273, 496, 211), (52, 226, 504, 278), (52, 278, 523, 264), (52, 264, 528, 283), (52, 283, 509, 226), (53, 219, 511, 284), (53, 284, 530, 257), (53, 257, 531, 281), (53, 281, 512, 219), (54, 212, 502, 267), (54, 267, 521, 250), (54, 250, 519, 280), (54, 280, 500, 212), (55, 227, 510, 282), (55, 282, 529, 265), (55, 265, 514, 275), (55, 275, 495, 227), (56, 220, 509, 283), (56, 283, 528, 258), (56, 258, 530, 284), (56, 284, 511, 220), (57, 250, 521, 304), (57, 304, 540, 288), (57, 288, 538, 305), (57, 305, 519, 250), (58, 265, 529, 306), (58, 306, 548, 303), (58, 303, 533, 307), (58, 307, 514, 265), (59, 258, 528, 308), (59, 308, 547, 296), (59, 296, 549, 309), (59, 309, 530, 258), (60, 251, 520, 310), (60, 310, 539, 289), (60, 289, 540, 304), (60, 304, 521, 251), (61, 259, 524, 311), (61, 311, 543, 297), (61, 297, 545, 312), (61, 312, 526, 259), (62, 252, 518, 313), (62, 313, 537, 290), (62, 290, 539, 310), (62, 310, 520, 252), (63, 260, 526, 312), (63, 312, 545, 298), (63, 298, 546, 314), (63, 314, 527, 260), (64, 253, 513, 315), (64, 315, 532, 291), (64, 291, 534, 316), (64, 316, 515, 253), (65, 261, 527, 314), (65, 314, 546, 299), (65, 299, 544, 317), (65, 317, 525, 261), (66, 254, 518, 313), (66, 313, 537, 292), (66, 292, 532, 315), (66, 315, 513, 254), (67, 247, 514, 307), (67, 307, 533, 285), (67, 285, 535, 318), (67, 318, 516, 247), (68, 262, 525, 317), (68, 317, 544, 300), (68, 300, 541, 319), (68, 319, 522, 262), (69, 255, 522, 319), (69, 319, 541, 293), (69, 293, 542, 320), (69, 320, 523, 255), (70, 248, 516, 318), (70, 318, 535, 286), (70, 286, 536, 321), (70, 321, 517, 248), (71, 263, 519, 305), (71, 305, 538, 301), (71, 301, 543, 311), (71, 311, 524, 263), (72, 256, 531, 322), (72, 322, 550, 294), (72, 294, 548, 306), (72, 306, 529, 256), (73, 249, 517, 321), (73, 321, 536, 287), (73, 287, 534, 316), (73, 316, 515, 249), (74, 264, 523, 320), (74, 320, 542, 302), (74, 302, 547, 308), (74, 308, 528, 264), (75, 257, 530, 309), (75, 309, 549, 295), (75, 295, 550, 322), (75, 322, 531, 257), (76, 287, 536, 342), (76, 342, 555, 325), (76, 325, 553, 343), (76, 343, 534, 287), (77, 302, 542, 344), (77, 344, 561, 340), (77, 340, 566, 345), (77, 345, 547, 302), (78, 295, 549, 346), (78, 346, 568, 333), (78, 333, 569, 347), (78, 347, 550, 295), (79, 288, 540, 348), (79, 348, 559, 326), (79, 326, 557, 349), (79, 349, 538, 288), (80, 303, 548, 350), (80, 350, 567, 341), (80, 341, 552, 351), (80, 351, 533, 303), (81, 296, 547, 345), (81, 345, 566, 334), (81, 334, 568, 346), (81, 346, 549, 296), (82, 289, 539, 352), (82, 352, 558, 327), (82, 327, 559, 348), (82, 348, 540, 289), (83, 297, 543, 353), (83, 353, 562, 335), (83, 335, 564, 354), (83, 354, 545, 297), (84, 290, 537, 355), (84, 355, 556, 328), (84, 328, 558, 352), (84, 352, 539, 290), (85, 298, 545, 354), (85, 354, 564, 336), (85, 336, 565, 356), (85, 356, 546, 298), (86, 291, 532, 357), (86, 357, 551, 329), (86, 329, 553, 343), (86, 343, 534, 291), (87, 299, 546, 356), (87, 356, 565, 337), (87, 337, 563, 358), (87, 358, 544, 299), (88, 292, 537, 355), (88, 355, 556, 330), (88, 330, 551, 357), (88, 357, 532, 292), (89, 285, 533, 351), (89, 351, 552, 323), (89, 323, 554, 359), (89, 359, 535, 285), (90, 300, 544, 358), (90, 358, 563, 338), (90, 338, 560, 360), (90, 360, 541, 300), (91, 293, 541, 360), (91, 360, 560, 331), (91, 331, 561, 344), (91, 344, 542, 293), (92, 286, 535, 359), (92, 359, 554, 324), (92, 324, 555, 342), (92, 342, 536, 286), (93, 301, 538, 349), (93, 349, 557, 339), (93, 339, 562, 353), (93, 353, 543, 301), (94, 294, 550, 347), (94, 347, 569, 332), (94, 332, 567, 350), (94, 350, 548, 294), (95, 324, 554, 381), (95, 381, 570, 362), (95, 362, 572, 380), (95, 380, 555, 324), (96, 339, 557, 383), (96, 383, 574, 377), (96, 377, 586, 382), (96, 382, 562, 339), (97, 332, 569, 385), (97, 385, 582, 370), (97, 370, 581, 384), (97, 384, 567, 332), (98, 325, 555, 380), (98, 380, 572, 363), (98, 363, 573, 386), (98, 386, 553, 325), (99, 340, 561, 388), (99, 388, 579, 378), (99, 378, 584, 387), (99, 387, 566, 340), (100, 333, 568, 389), (100, 389, 583, 371), (100, 371, 582, 385), (100, 385, 569, 333), (101, 326, 559, 390), (101, 390, 575, 364), (101, 364, 574, 383), (101, 383, 557, 326), (102, 341, 567, 384), (102, 384, 581, 379), (102, 379, 571, 391), (102, 391, 552, 341), (103, 334, 566, 387), (103, 387, 584, 372), (103, 372, 583, 389), (103, 389, 568, 334), (104, 327, 558, 392), (104, 392, 576, 365), (104, 365, 575, 390), (104, 390, 559, 327), (105, 335, 562, 382), (105, 382, 586, 373), (105, 373, 585, 393), (105, 393, 564, 335), (106, 328, 556, 394), (106, 394, 577, 366), (106, 366, 576, 392), (106, 392, 558, 328), (107, 336, 564, 393), (107, 393, 585, 374), (107, 374, 587, 395), (107, 395, 565, 336), (108, 329, 551, 396), (108, 396, 578, 367), (108, 367, 573, 386), (108, 386, 553, 329), (109, 337, 565, 395), (109, 395, 587, 375), (109, 375, 588, 397), (109, 397, 563, 337), (110, 330, 556, 394), (110, 394, 577, 368), (110, 368, 578, 396), (110, 396, 551, 330), (111, 323, 552, 391), (111, 391, 571, 361), (111, 361, 570, 381), (111, 381, 554, 323), (112, 338, 563, 397), (112, 397, 588, 376), (112, 376, 580, 398), (112, 398, 560, 338), (113, 331, 560, 398), (113, 398, 580, 369), (113, 369, 579, 388), (113, 388, 561, 331), (114, 361, 571, 419), (114, 419, 590, 399), (114, 399, 589, 418), (114, 418, 570, 361), (115, 376, 588, 421), (115, 421, 607, 414), (115, 414, 599, 420), (115, 420, 580, 376), (116, 369, 580, 420), (116, 420, 599, 407), (116, 407, 598, 422), (116, 422, 579, 369), (117, 362, 570, 418), (117, 418, 589, 400), (117, 400, 591, 423), (117, 423, 572, 362), (118, 377, 574, 425), (118, 425, 593, 415), (118, 415, 605, 424), (118, 424, 586, 377), (119, 370, 582, 427), (119, 427, 601, 408), (119, 408, 600, 426), (119, 426, 581, 370), (120, 363, 572, 423), (120, 423, 591, 401), (120, 401, 592, 428), (120, 428, 573, 363), (121, 378, 579, 422), (121, 422, 598, 416), (121, 416, 603, 429), (121, 429, 584, 378), (122, 371, 583, 430), (122, 430, 602, 409), (122, 409, 601, 427), (122, 427, 582, 371), (123, 364, 575, 431), (123, 431, 594, 402), (123, 402, 593, 425), (123, 425, 574, 364), (124, 379, 581, 426), (124, 426, 600, 417), (124, 417, 590, 419), (124, 419, 571, 379), (125, 372, 584, 429), (125, 429, 603, 410), (125, 410, 602, 430), (125, 430, 583, 372), (126, 365, 576, 432), (126, 432, 595, 403), (126, 403, 594, 431), (126, 431, 575, 365), (127, 373, 586, 424), (127, 424, 605, 411), (127, 411, 604, 433), (127, 433, 585, 373), (128, 366, 577, 434), (128, 434, 596, 404), (128, 404, 595, 432), (128, 432, 576, 366), (129, 374, 585, 433), (129, 433, 604, 412), (129, 412, 606, 435), (129, 435, 587, 374), (130, 367, 578, 436), (130, 436, 597, 405), (130, 405, 592, 428), (130, 428, 573, 367), (131, 375, 587, 435), (131, 435, 606, 413), (131, 413, 607, 421), (131, 421, 588, 375), (132, 368, 577, 434), (132, 434, 596, 406), (132, 406, 597, 436), (132, 436, 578, 368), (133, 413, 606, 438), (133, 438, 1252, 1059), (133, 1059, 1253, 437), (133, 437, 607, 413), (134, 406, 596, 440), (134, 440, 1242, 1052), (134, 1052, 1243, 439), (134, 439, 597, 406), (135, 399, 590, 442), (135, 442, 1236, 1045), (135, 1045, 1235, 441), (135, 441, 589, 399), (136, 414, 607, 437), (136, 437, 1253, 1060), (136, 1060, 1245, 443), (136, 443, 599, 414), (137, 407, 599, 443), (137, 443, 1245, 1053), (137, 1053, 1244, 444), (137, 444, 598, 407), (138, 400, 589, 441), (138, 441, 1235, 1046), (138, 1046, 1237, 445), (138, 445, 591, 400), (139, 415, 593, 447), (139, 447, 1239, 1061), (139, 1061, 1251, 446), (139, 446, 605, 415), (140, 408, 601, 449), (140, 449, 1247, 1054), (140, 1054, 1246, 448), (140, 448, 600, 408), (141, 401, 591, 445), (141, 445, 1237, 1047), (141, 1047, 1238, 450), (141, 450, 592, 401), (142, 416, 598, 444), (142, 444, 1244, 1062), (142, 1062, 1249, 451), (142, 451, 603, 416), (143, 409, 602, 452), (143, 452, 1248, 1055), (143, 1055, 1247, 449), (143, 449, 601, 409), (144, 402, 594, 453), (144, 453, 1240, 1048), (144, 1048, 1239, 447), (144, 447, 593, 402), (145, 417, 600, 448), (145, 448, 1246, 1063), (145, 1063, 1236, 442), (145, 442, 590, 417), (146, 410, 603, 451), (146, 451, 1249, 1056), (146, 1056, 1248, 452), (146, 452, 602, 410), (147, 403, 595, 454), (147, 454, 1241, 1049), (147, 1049, 1240, 453), (147, 453, 594, 403), (148, 411, 605, 446), (148, 446, 1251, 1057), (148, 1057, 1250, 455), (148, 455, 604, 411), (149, 404, 596, 440), (149, 440, 1242, 1050), (149, 1050, 1241, 454), (149, 454, 595, 404), (150, 412, 604, 455), (150, 455, 1250, 1058), (150, 1058, 1252, 438), (150, 438, 606, 412), (151, 405, 597, 439), (151, 439, 1243, 1051), (151, 1051, 1238, 450), (151, 450, 592, 405), (608, 798, 1087, 762), (608, 781, 1106, 798), (608, 799, 1104, 781), (608, 762, 1085, 799), (609, 800, 1093, 777), (609, 796, 1112, 800), (609, 801, 1117, 796), (609, 777, 1098, 801), (610, 802, 1100, 770), (610, 789, 1119, 802), (610, 803, 1120, 789), (610, 770, 1101, 803), (611, 804, 1091, 763), (611, 782, 1110, 804), (611, 805, 1108, 782), (611, 763, 1089, 805), (612, 806, 1099, 778), (612, 797, 1118, 806), (612, 807, 1103, 797), (612, 778, 1084, 807), (613, 801, 1098, 771), (613, 790, 1117, 801), (613, 802, 1119, 790), (613, 771, 1100, 802), (614, 808, 1090, 764), (614, 783, 1109, 808), (614, 804, 1110, 783), (614, 764, 1091, 804), (615, 809, 1094, 772), (615, 791, 1113, 809), (615, 810, 1115, 791), (615, 772, 1096, 810), (616, 811, 1088, 765), (616, 784, 1107, 811), (616, 808, 1109, 784), (616, 765, 1090, 808), (617, 810, 1096, 773), (617, 792, 1115, 810), (617, 812, 1116, 792), (617, 773, 1097, 812), (618, 813, 1083, 766), (618, 785, 1102, 813), (618, 799, 1104, 785), (618, 766, 1085, 799), (619, 812, 1097, 774), (619, 793, 1116, 812), (619, 814, 1114, 793), (619, 774, 1095, 814), (620, 811, 1088, 767), (620, 786, 1107, 811), (620, 813, 1102, 786), (620, 767, 1083, 813), (621, 807, 1084, 760), (621, 779, 1103, 807), (621, 815, 1105, 779), (621, 760, 1086, 815), (622, 814, 1095, 775), (622, 794, 1114, 814), (622, 816, 1111, 794), (622, 775, 1092, 816), (623, 816, 1092, 768), (623, 787, 1111, 816), (623, 800, 1112, 787), (623, 768, 1093, 800), (624, 815, 1086, 761), (624, 780, 1105, 815), (624, 798, 1106, 780), (624, 761, 1087, 798), (625, 805, 1089, 776), (625, 795, 1108, 805), (625, 809, 1113, 795), (625, 776, 1094, 809), (626, 803, 1101, 769), (626, 788, 1120, 803), (626, 806, 1118, 788), (626, 769, 1099, 806), (627, 836, 1107, 784), (627, 822, 1126, 836), (627, 837, 1128, 822), (627, 784, 1109, 837), (628, 838, 1115, 792), (628, 830, 1134, 838), (628, 839, 1135, 830), (628, 792, 1116, 839), (629, 840, 1102, 785), (629, 823, 1121, 840), (629, 841, 1123, 823), (629, 785, 1104, 841), (630, 839, 1116, 793), (630, 831, 1135, 839), (630, 842, 1133, 831), (630, 793, 1114, 842), (631, 836, 1107, 786), (631, 824, 1126, 836), (631, 840, 1121, 824), (631, 786, 1102, 840), (632, 843, 1103, 779), (632, 817, 1122, 843), (632, 844, 1124, 817), (632, 779, 1105, 844), (633, 842, 1114, 794), (633, 832, 1133, 842), (633, 845, 1130, 832), (633, 794, 1111, 845), (634, 845, 1111, 787), (634, 825, 1130, 845), (634, 846, 1131, 825), (634, 787, 1112, 846), (635, 844, 1105, 780), (635, 818, 1124, 844), (635, 847, 1125, 818), (635, 780, 1106, 847), (636, 848, 1108, 795), (636, 833, 1127, 848), (636, 849, 1132, 833), (636, 795, 1113, 849), (637, 850, 1120, 788), (637, 826, 1139, 850), (637, 851, 1137, 826), (637, 788, 1118, 851), (638, 847, 1106, 781), (638, 819, 1125, 847), (638, 841, 1123, 819), (638, 781, 1104, 841), (639, 846, 1112, 796), (639, 834, 1131, 846), (639, 852, 1136, 834), (639, 796, 1117, 852), (640, 853, 1119, 789), (640, 827, 1138, 853), (640, 850, 1139, 827), (640, 789, 1120, 850), (641, 854, 1110, 782), (641, 820, 1129, 854), (641, 848, 1127, 820), (641, 782, 1108, 848), (642, 851, 1118, 797), (642, 835, 1137, 851), (642, 843, 1122, 835), (642, 797, 1103, 843), (643, 852, 1117, 790), (643, 828, 1136, 852), (643, 853, 1138, 828), (643, 790, 1119, 853), (644, 837, 1109, 783), (644, 821, 1128, 837), (644, 854, 1129, 821), (644, 783, 1110, 854), (645, 849, 1113, 791), (645, 829, 1132, 849), (645, 838, 1134, 829), (645, 791, 1115, 838), (646, 874, 1128, 821), (646, 859, 1147, 874), (646, 875, 1148, 859), (646, 821, 1129, 875), (647, 876, 1132, 829), (647, 867, 1151, 876), (647, 877, 1153, 867), (647, 829, 1134, 877), (648, 878, 1126, 822), (648, 860, 1145, 878), (648, 874, 1147, 860), (648, 822, 1128, 874), (649, 877, 1134, 830), (649, 868, 1153, 877), (649, 879, 1154, 868), (649, 830, 1135, 879), (650, 880, 1121, 823), (650, 861, 1140, 880), (650, 881, 1142, 861), (650, 823, 1123, 881), (651, 879, 1135, 831), (651, 869, 1154, 879), (651, 882, 1152, 869), (651, 831, 1133, 882), (652, 878, 1126, 824), (652, 862, 1145, 878), (652, 880, 1140, 862), (652, 824, 1121, 880), (653, 883, 1122, 817), (653, 855, 1141, 883), (653, 884, 1143, 855), (653, 817, 1124, 884), (654, 882, 1133, 832), (654, 870, 1152, 882), (654, 885, 1149, 870), (654, 832, 1130, 885), (655, 885, 1130, 825), (655, 863, 1149, 885), (655, 886, 1150, 863), (655, 825, 1131, 886), (656, 884, 1124, 818), (656, 856, 1143, 884), (656, 887, 1144, 856), (656, 818, 1125, 887), (657, 888, 1127, 833), (657, 871, 1146, 888), (657, 876, 1151, 871), (657, 833, 1132, 876), (658, 889, 1139, 826), (658, 864, 1158, 889), (658, 890, 1156, 864), (658, 826, 1137, 890), (659, 887, 1125, 819), (659, 857, 1144, 887), (659, 881, 1142, 857), (659, 819, 1123, 881), (660, 886, 1131, 834), (660, 872, 1150, 886), (660, 891, 1155, 872), (660, 834, 1136, 891), (661, 892, 1138, 827), (661, 865, 1157, 892), (661, 889, 1158, 865), (661, 827, 1139, 889), (662, 875, 1129, 820), (662, 858, 1148, 875), (662, 888, 1146, 858), (662, 820, 1127, 888), (663, 890, 1137, 835), (663, 873, 1156, 890), (663, 883, 1141, 873), (663, 835, 1122, 883), (664, 891, 1136, 828), (664, 866, 1155, 891), (664, 892, 1157, 866), (664, 828, 1138, 892), (665, 912, 1148, 858), (665, 896, 1167, 912), (665, 913, 1165, 896), (665, 858, 1146, 913), (666, 914, 1156, 873), (666, 911, 1175, 914), (666, 915, 1160, 911), (666, 873, 1141, 915), (667, 916, 1155, 866), (667, 904, 1174, 916), (667, 917, 1176, 904), (667, 866, 1157, 917), (668, 918, 1147, 859), (668, 897, 1166, 918), (668, 912, 1167, 897), (668, 859, 1148, 912), (669, 919, 1151, 867), (669, 905, 1170, 919), (669, 920, 1172, 905), (669, 867, 1153, 920), (670, 921, 1145, 860), (670, 898, 1164, 921), (670, 918, 1166, 898), (670, 860, 1147, 918), (671, 920, 1153, 868), (671, 906, 1172, 920), (671, 922, 1173, 906), (671, 868, 1154, 922), (672, 923, 1140, 861), (672, 899, 1159, 923), (672, 924, 1161, 899), (672, 861, 1142, 924), (673, 922, 1154, 869), (673, 907, 1173, 922), (673, 925, 1171, 907), (673, 869, 1152, 925), (674, 921, 1145, 862), (674, 900, 1164, 921), (674, 923, 1159, 900), (674, 862, 1140, 923), (675, 915, 1141, 855), (675, 893, 1160, 915), (675, 926, 1162, 893), (675, 855, 1143, 926), (676, 925, 1152, 870), (676, 908, 1171, 925), (676, 927, 1168, 908), (676, 870, 1149, 927), (677, 927, 1149, 863), (677, 901, 1168, 927), (677, 928, 1169, 901), (677, 863, 1150, 928), (678, 926, 1143, 856), (678, 894, 1162, 926), (678, 929, 1163, 894), (678, 856, 1144, 929), (679, 913, 1146, 871), (679, 909, 1165, 913), (679, 919, 1170, 909), (679, 871, 1151, 919), (680, 930, 1158, 864), (680, 902, 1177, 930), (680, 914, 1175, 902), (680, 864, 1156, 914), (681, 929, 1144, 857), (681, 895, 1163, 929), (681, 924, 1161, 895), (681, 857, 1142, 924), (682, 928, 1150, 872), (682, 910, 1169, 928), (682, 916, 1174, 910), (682, 872, 1155, 916), (683, 917, 1157, 865), (683, 903, 1176, 917), (683, 930, 1177, 903), (683, 865, 1158, 930), (684, 950, 1163, 895), (684, 933, 1182, 950), (684, 951, 1180, 933), (684, 895, 1161, 951), (685, 952, 1169, 910), (685, 948, 1188, 952), (685, 953, 1193, 948), (685, 910, 1174, 953), (686, 954, 1176, 903), (686, 941, 1195, 954), (686, 955, 1196, 941), (686, 903, 1177, 955), (687, 956, 1167, 896), (687, 934, 1186, 956), (687, 957, 1184, 934), (687, 896, 1165, 957), (688, 958, 1175, 911), (688, 949, 1194, 958), (688, 959, 1179, 949), (688, 911, 1160, 959), (689, 953, 1174, 904), (689, 942, 1193, 953), (689, 954, 1195, 942), (689, 904, 1176, 954), (690, 960, 1166, 897), (690, 935, 1185, 960), (690, 956, 1186, 935), (690, 897, 1167, 956), (691, 961, 1170, 905), (691, 943, 1189, 961), (691, 962, 1191, 943), (691, 905, 1172, 962), (692, 963, 1164, 898), (692, 936, 1183, 963), (692, 960, 1185, 936), (692, 898, 1166, 960), (693, 962, 1172, 906), (693, 944, 1191, 962), (693, 964, 1192, 944), (693, 906, 1173, 964), (694, 965, 1159, 899), (694, 937, 1178, 965), (694, 951, 1180, 937), (694, 899, 1161, 951), (695, 964, 1173, 907), (695, 945, 1192, 964), (695, 966, 1190, 945), (695, 907, 1171, 966), (696, 963, 1164, 900), (696, 938, 1183, 963), (696, 965, 1178, 938), (696, 900, 1159, 965), (697, 959, 1160, 893), (697, 931, 1179, 959), (697, 967, 1181, 931), (697, 893, 1162, 967), (698, 966, 1171, 908), (698, 946, 1190, 966), (698, 968, 1187, 946), (698, 908, 1168, 968), (699, 968, 1168, 901), (699, 939, 1187, 968), (699, 952, 1188, 939), (699, 901, 1169, 952), (700, 967, 1162, 894), (700, 932, 1181, 967), (700, 950, 1182, 932), (700, 894, 1163, 950), (701, 957, 1165, 909), (701, 947, 1184, 957), (701, 961, 1189, 947), (701, 909, 1170, 961), (702, 955, 1177, 902), (702, 940, 1196, 955), (702, 958, 1194, 940), (702, 902, 1175, 958), (703, 989, 1181, 932), (703, 970, 1197, 989), (703, 988, 1199, 970), (703, 932, 1182, 988), (704, 991, 1184, 947), (704, 985, 1201, 991), (704, 990, 1213, 985), (704, 947, 1189, 990), (705, 993, 1196, 940), (705, 978, 1209, 993), (705, 992, 1208, 978), (705, 940, 1194, 992), (706, 988, 1182, 933), (706, 971, 1199, 988), (706, 994, 1200, 971), (706, 933, 1180, 994), (707, 996, 1188, 948), (707, 986, 1206, 996), (707, 995, 1211, 986), (707, 948, 1193, 995), (708, 997, 1195, 941), (708, 979, 1210, 997), (708, 993, 1209, 979), (708, 941, 1196, 993), (709, 998, 1186, 934), (709, 972, 1202, 998), (709, 991, 1201, 972), (709, 934, 1184, 991), (710, 992, 1194, 949), (710, 987, 1208, 992), (710, 999, 1198, 987), (710, 949, 1179, 999), (711, 995, 1193, 942), (711, 980, 1211, 995), (711, 997, 1210, 980), (711, 942, 1195, 997), (712, 1000, 1185, 935), (712, 973, 1203, 1000), (712, 998, 1202, 973), (712, 935, 1186, 998), (713, 990, 1189, 943), (713, 981, 1213, 990), (713, 1001, 1212, 981), (713, 943, 1191, 1001), (714, 1002, 1183, 936), (714, 974, 1204, 1002), (714, 1000, 1203, 974), (714, 936, 1185, 1000), (715, 1001, 1191, 944), (715, 982, 1212, 1001), (715, 1003, 1214, 982), (715, 944, 1192, 1003), (716, 1004, 1178, 937), (716, 975, 1205, 1004), (716, 994, 1200, 975), (716, 937, 1180, 994), (717, 1003, 1192, 945), (717, 983, 1214, 1003), (717, 1005, 1215, 983), (717, 945, 1190, 1005), (718, 1002, 1183, 938), (718, 976, 1204, 1002), (718, 1004, 1205, 976), (718, 938, 1178, 1004), (719, 999, 1179, 931), (719, 969, 1198, 999), (719, 989, 1197, 969), (719, 931, 1181, 989), (720, 1005, 1190, 946), (720, 984, 1215, 1005), (720, 1006, 1207, 984), (720, 946, 1187, 1006), (721, 1006, 1187, 939), (721, 977, 1207, 1006), (721, 996, 1206, 977), (721, 939, 1188, 996), (722, 1027, 1198, 969), (722, 1007, 1217, 1027), (722, 1026, 1216, 1007), (722, 969, 1197, 1026), (723, 1029, 1215, 984), (723, 1022, 1234, 1029), (723, 1028, 1226, 1022), (723, 984, 1207, 1028), (724, 1028, 1207, 977), (724, 1015, 1226, 1028), (724, 1030, 1225, 1015), (724, 977, 1206, 1030), (725, 1026, 1197, 970), (725, 1008, 1216, 1026), (725, 1031, 1218, 1008), (725, 970, 1199, 1031), (726, 1033, 1201, 985), (726, 1023, 1220, 1033), (726, 1032, 1232, 1023), (726, 985, 1213, 1032), (727, 1035, 1209, 978), (727, 1016, 1228, 1035), (727, 1034, 1227, 1016), (727, 978, 1208, 1034), (728, 1031, 1199, 971), (728, 1009, 1218, 1031), (728, 1036, 1219, 1009), (728, 971, 1200, 1036), (729, 1030, 1206, 986), (729, 1024, 1225, 1030), (729, 1037, 1230, 1024), (729, 986, 1211, 1037), (730, 1038, 1210, 979), (730, 1017, 1229, 1038), (730, 1035, 1228, 1017), (730, 979, 1209, 1035), (731, 1039, 1202, 972), (731, 1010, 1221, 1039), (731, 1033, 1220, 1010), (731, 972, 1201, 1033), (732, 1034, 1208, 987), (732, 1025, 1227, 1034), (732, 1027, 1217, 1025), (732, 987, 1198, 1027), (733, 1037, 1211, 980), (733, 1018, 1230, 1037), (733, 1038, 1229, 1018), (733, 980, 1210, 1038), (734, 1040, 1203, 973), (734, 1011, 1222, 1040), (734, 1039, 1221, 1011), (734, 973, 1202, 1039), (735, 1032, 1213, 981), (735, 1019, 1232, 1032), (735, 1041, 1231, 1019), (735, 981, 1212, 1041), (736, 1042, 1204, 974), (736, 1012, 1223, 1042), (736, 1040, 1222, 1012), (736, 974, 1203, 1040), (737, 1041, 1212, 982), (737, 1020, 1231, 1041), (737, 1043, 1233, 1020), (737, 982, 1214, 1043), (738, 1044, 1205, 975), (738, 1013, 1224, 1044), (738, 1036, 1219, 1013), (738, 975, 1200, 1036), (739, 1043, 1214, 983), (739, 1021, 1233, 1043), (739, 1029, 1234, 1021), (739, 983, 1215, 1029), (740, 1042, 1204, 976), (740, 1014, 1223, 1042), (740, 1044, 1224, 1014), (740, 976, 1205, 1044), (741, 1065, 1233, 1021), (741, 1059, 1252, 1065), (741, 1064, 1253, 1059), (741, 1021, 1234, 1064), (742, 1067, 1223, 1014), (742, 1052, 1242, 1067), (742, 1066, 1243, 1052), (742, 1014, 1224, 1066), (743, 1069, 1217, 1007), (743, 1045, 1236, 1069), (743, 1068, 1235, 1045), (743, 1007, 1216, 1068), (744, 1064, 1234, 1022), (744, 1060, 1253, 1064), (744, 1070, 1245, 1060), (744, 1022, 1226, 1070), (745, 1070, 1226, 1015), (745, 1053, 1245, 1070), (745, 1071, 1244, 1053), (745, 1015, 1225, 1071), (746, 1068, 1216, 1008), (746, 1046, 1235, 1068), (746, 1072, 1237, 1046), (746, 1008, 1218, 1072), (747, 1074, 1220, 1023), (747, 1061, 1239, 1074), (747, 1073, 1251, 1061), (747, 1023, 1232, 1073), (748, 1076, 1228, 1016), (748, 1054, 1247, 1076), (748, 1075, 1246, 1054), (748, 1016, 1227, 1075), (749, 1072, 1218, 1009), (749, 1047, 1237, 1072), (749, 1077, 1238, 1047), (749, 1009, 1219, 1077), (750, 1071, 1225, 1024), (750, 1062, 1244, 1071), (750, 1078, 1249, 1062), (750, 1024, 1230, 1078), (751, 1079, 1229, 1017), (751, 1055, 1248, 1079), (751, 1076, 1247, 1055), (751, 1017, 1228, 1076), (752, 1080, 1221, 1010), (752, 1048, 1240, 1080), (752, 1074, 1239, 1048), (752, 1010, 1220, 1074), (753, 1075, 1227, 1025), (753, 1063, 1246, 1075), (753, 1069, 1236, 1063), (753, 1025, 1217, 1069), (754, 1078, 1230, 1018), (754, 1056, 1249, 1078), (754, 1079, 1248, 1056), (754, 1018, 1229, 1079), (755, 1081, 1222, 1011), (755, 1049, 1241, 1081), (755, 1080, 1240, 1049), (755, 1011, 1221, 1080), (756, 1073, 1232, 1019), (756, 1057, 1251, 1073), (756, 1082, 1250, 1057), (756, 1019, 1231, 1082), (757, 1067, 1223, 1012), (757, 1050, 1242, 1067), (757, 1081, 1241, 1050), (757, 1012, 1222, 1081), (758, 1082, 1231, 1020), (758, 1058, 1250, 1082), (758, 1065, 1252, 1058), (758, 1020, 1233, 1065), (759, 1066, 1224, 1013), (759, 1051, 1243, 1066), (759, 1077, 1238, 1051), (759, 1013, 1219, 1077)])
me_cube.use_remesh_preserve_volume = False
me_cube.use_remesh_preserve_attributes = False
me_cube.use_mirror_vertex_groups = False
me_cube.update()
me_cube_001 = bpy.data.meshes.new('Cube.001')
me_cube_001.from_pydata([(1.0, 1.0, 0.0), (0.4764, 3.443, 0.0), (0.8729, 3.023, 0.0), (1.0, 2.0, 0.0), (-1.0, 1.0, 0.0), (-0.4764, 3.443, 0.0), (-0.8729, 3.023, 0.0), (-1.0, 2.0, 0.0), (0.0, 3.79, 0.0), (-1.0, 0.0, 0.0), (2.0, 0.0, 0.0), (-2.0, 0.0, 0.0), (-2.0, 4.0, 0.0), (2.0, 4.0, 0.0), (0.0, 4.0, 0.0), (2.0, 2.0, 0.0), (-2.0, 2.0, 0.0), (1.0, 0.0, 0.2), (-1.0, 0.0, 0.2), (1.0, 0.0, 0.0), (1.0, 1.0, 0.2), (0.4764, 3.443, 0.2), (0.8729, 3.023, 0.2), (1.0, 2.0, 0.2), (-1.0, 1.0, 0.2), (-0.4764, 3.443, 0.2), (-0.8729, 3.023, 0.2), (-1.0, 2.0, 0.2), (0.0, 3.79, 0.2), (2.0, 0.0, 0.2), (-2.0, 0.0, 0.2), (-2.0, 4.0, 0.2), (2.0, 4.0, 0.2), (0.0, 4.0, 0.2), (2.0, 2.0, 0.2), (-2.0, 2.0, 0.2)], [], [(8, 5, 6, 7, 16, 12, 14), (1, 8, 14, 13, 15, 3, 2), (7, 6, 26, 27), (6, 5, 25, 26), (4, 7, 27, 24), (9, 4, 24, 18), (30, 18, 24), (27, 35, 30, 24), (20, 29, 34, 23), (0, 3, 15, 10), (0, 10, 19), (17, 29, 20), (28, 33, 31, 35, 27, 26, 25), (21, 22, 23, 34, 32, 33, 28), (10, 15, 34, 29), (11, 9, 18, 30), (14, 12, 31, 33), (12, 16, 35, 31), (8, 1, 21, 28), (15, 13, 32, 34), (13, 14, 33, 32), (1, 2, 22, 21), (19, 10, 29, 17), (3, 0, 20, 23), (2, 3, 23, 22), (16, 11, 30, 35), (5, 8, 28, 25), (11, 4, 9), (0, 19, 17, 20), (4, 11, 16, 7)])
me_cube_001.use_remesh_preserve_volume = False
me_cube_001.use_remesh_preserve_attributes = False
me_cube_001.use_mirror_vertex_groups = False
me_cube_001.update()

# ---- curves / text
cu_archway_profile = bpy.data.curves.new('Archway Profile', 'CURVE')
cu_archway_profile.dimensions = '3D'
_sp = cu_archway_profile.splines.new('POLY'); _sp.points.add(37)
_sp.points.foreach_set('co', [0.7888, -0.412, -1.0, 0.0, 0.6794, -0.4672, -1.0, 0.0, 0.5643, -0.5643, -1.0, 0.0, 0.4673, -0.6794, -1.0, 0.0, 0.412, -0.7888, -1.0, 0.0, 0.383, -0.8756, -1.0, 0.0, 0.3643, -0.9233, -1.0, 0.0, 0.3472, -0.9494, -1.0, 0.0, 0.3232, -0.9714, -1.0, 0.0, 0.2948, -0.9876, -1.0, 0.0, 0.2648, -0.9958, -1.0, 0.0, 0.184, -0.9989, -1.0, 0.0, 0.003162, -1.0, -1.0, 0.0, -0.2185, -0.9875, -1.0, 0.0, -0.4219, -0.95, -1.0, 0.0, -0.6031, -0.8771, -1.0, 0.0, -0.7581, -0.7582, -1.0, 0.0, -0.877, -0.6032, -1.0, 0.0, -0.95, -0.422, -1.0, 0.0, -0.9875, -0.1228, -1.0, 0.0, -1.0, 0.3862, -1.0, 0.0, -0.8465, 0.8465, -1.0, 0.0, -0.3862, 1.0, -1.0, 0.0, 0.1228, 0.9875, -1.0, 0.0, 0.4219, 0.95, -1.0, 0.0, 0.6031, 0.8771, -1.0, 0.0, 0.7581, 0.7582, -1.0, 0.0, 0.877, 0.6032, -1.0, 0.0, 0.95, 0.422, -1.0, 0.0, 0.9875, 0.2185, -1.0, 0.0, 1.0, -0.003162, -1.0, 0.0, 0.9989, -0.184, -1.0, 0.0, 0.9958, -0.2648, -1.0, 0.0, 0.9875, -0.2948, -1.0, 0.0, 0.9714, -0.3232, -1.0, 0.0, 0.9494, -0.3472, -1.0, 0.0, 0.9233, -0.3643, -1.0, 0.0, 0.8756, -0.3829, -1.0, 0.0])
_sp.order_v = 0
_sp.resolution_v = 0
_sp.use_cyclic_u = True
_sp.use_smooth = False
_sp = cu_archway_profile.splines.new('POLY'); _sp.points.add(37)
_sp.points.foreach_set('co', [-1.0, 0.3862, -1.001, 0.0, -0.9875, -0.1228, -1.001, 0.0, -0.95, -0.422, -1.001, 0.0, -0.877, -0.6032, -1.001, 0.0, -0.7581, -0.7582, -1.001, 0.0, -0.6031, -0.8771, -1.001, 0.0, -0.4219, -0.95, -1.001, 0.0, -0.2185, -0.9875, -1.0, 0.0, 0.003162, -1.0, -1.0, 0.0, 0.184, -0.9989, -0.9997, 0.0, 0.2648, -0.9958, -0.9996, 0.0, 0.2948, -0.9876, -0.9996, 0.0, 0.3232, -0.9714, -0.9996, 0.0, 0.3472, -0.9494, -0.9995, 0.0, 0.3643, -0.9233, -0.9995, 0.0, 0.3829, -0.8756, -0.9995, 0.0, 0.412, -0.7888, -0.9994, 0.0, 0.4673, -0.6794, -0.9994, 0.0, 0.5643, -0.5643, -0.9992, 0.0, 0.6794, -0.4672, -0.9991, 0.0, 0.7888, -0.412, -0.9989, 0.0, 0.8756, -0.3829, -0.9988, 0.0, 0.9233, -0.3643, -0.9987, 0.0, 0.9494, -0.3472, -0.9987, 0.0, 0.9714, -0.3232, -0.9987, 0.0, 0.9875, -0.2948, -0.9986, 0.0, 0.9958, -0.2648, -0.9986, 0.0, 0.9989, -0.184, -0.9986, 0.0, 1.0, -0.003162, -0.9986, 0.0, 0.9875, 0.2185, -0.9986, 0.0, 0.95, 0.422, -0.9987, 0.0, 0.877, 0.6032, -0.9988, 0.0, 0.7581, 0.7582, -0.999, 0.0, 0.6031, 0.8771, -0.9992, 0.0, 0.4219, 0.95, -0.9994, 0.0, 0.1228, 0.9875, -0.9998, 0.0, -0.3862, 1.0, -1.001, 0.0, -0.8465, 0.8465, -1.001, 0.0])
_sp.order_v = 0
_sp.resolution_v = 0
_sp.use_cyclic_u = True
_sp.use_smooth = False
cu_archway_profile.use_path_clamp = True
cu_archway_profile.bevel_resolution = 0
cu_archway_profile.fill_mode = 'HALF'
cu_archway_path = bpy.data.curves.new('Archway Path', 'CURVE')
cu_archway_path.dimensions = '3D'
_sp = cu_archway_path.splines.new('POLY'); _sp.points.add(10)
_sp.points.foreach_set('co', [1.0, 0.0, 0.2, 0.0, 1.0, 1.0, 0.2, 0.0, 1.0, 2.0, 0.2, 0.0, 0.8729, 3.023, 0.2, 0.0, 0.4764, 3.443, 0.2, 0.0, 0.0, 3.79, 0.2, 0.0, -0.4764, 3.443, 0.2, 0.0, -0.8729, 3.023, 0.2, 0.0, -1.0, 2.0, 0.2, 0.0, -1.0, 1.0, 0.2, 0.0, -1.0, 0.0, 0.2, 0.0])
_sp.order_v = 0
_sp.resolution_v = 0
_sp.use_endpoint_u = True
_sp.use_smooth = False
cu_archway_path.use_path_clamp = True
cu_archway_path.bevel_mode = 'OBJECT'
cu_archway_path.bevel_resolution = 0
cu_archway_path.fill_mode = 'HALF'

# ---- objects
ob_church_window_a__4x4x0_2 = bpy.data.objects.new('Church Window(A) 4x4x0.2', me_church_window_b__4x4x0_2)
ob_archway_profile = bpy.data.objects.new('Archway Profile', cu_archway_profile)
ob_archway_path = bpy.data.objects.new('Archway Path', cu_archway_path)
ob_mirror = bpy.data.objects.new('Mirror', None)
ob_archway__b = bpy.data.objects.new('Archway (B)', me_cube)
ob_church_window_b__4x4x0_2 = bpy.data.objects.new('Church Window(B) 4x4x0.2', me_cube_001)

# ---- transforms, parenting, visibility, modifiers, constraints
ob_church_window_a__4x4x0_2.location = (0.0, 0.0, 0.0)
ob_church_window_a__4x4x0_2.rotation_euler = (1.571, -0.0, 0.0)
ob_church_window_a__4x4x0_2.hide_viewport = True
ob_church_window_a__4x4x0_2.lineart.crease_threshold = 0.0
ob_archway_profile.location = (-1.0, -0.2001, 0.09519)
ob_archway_profile.scale = (0.1, 0.1, 0.1)
ob_archway_profile.hide_viewport = True
ob_archway_profile.lineart.crease_threshold = 0.0
ob_archway_path.location = (0.0, 0.0, 0.0)
ob_archway_path.rotation_euler = (1.571, -0.0, 0.0)
ob_archway_path.hide_viewport = True
ob_archway_path.lineart.crease_threshold = 0.0
ob_mirror.location = (0.0, -0.1023, 0.0)
ob_mirror.empty_image_offset = (0.0, 0.0)
ob_mirror.lineart.crease_threshold = 0.0
ob_archway__b.location = (-1.0, -0.1841, 0.09519)
ob_archway__b.scale = (0.1, 0.1, 0.1)
ob_archway__b.lineart.crease_threshold = 0.0
_m = ob_archway__b.modifiers.new('Mirror', 'MIRROR')
_m.use_axis = (False, True, False)
_m.mirror_object = ob_mirror
ob_church_window_b__4x4x0_2.location = (0.0, 0.0, 0.0)
ob_church_window_b__4x4x0_2.rotation_euler = (1.571, -0.0, 0.0)
ob_church_window_b__4x4x0_2.lineart.crease_threshold = 0.0
cu_archway_path.bevel_object = ob_archway_profile

# ---- collection membership
col_collection_1.objects.link(ob_church_window_a__4x4x0_2)
col_collection_2.objects.link(ob_archway_profile)
col_collection_2.objects.link(ob_archway_path)
col_collection_2.objects.link(ob_mirror)
col_collection_2.objects.link(ob_archway__b)
col_collection_2.objects.link(ob_church_window_b__4x4x0_2)

# ---- scene / render settings (as saved in the file)
scene.frame_start = 1; scene.frame_end = 250; scene.frame_set(1)
scene.render.engine = 'BLENDER_EEVEE_NEXT'
scene.render.resolution_percentage = 50
scene.render.dither_intensity = 0.0
scene.cycles.use_denoising = False
scene.cycles.samples = 128
scene.cycles.sampling_pattern = 'TABULATED_SOBOL'
scene.cycles.use_adaptive_sampling = False
scene.cycles.use_light_tree = False
scene.cycles.blur_glossy = 0.0
scene.cycles.sample_clamp_indirect = 0.0
scene.view_settings.view_transform = 'Standard'
bpy.context.view_layer.update()

# ---- added for rendering (the .blend has no active camera and no usable light): camera, sun
cam_auto = bpy.data.cameras.new('AutoCamera')
cam_auto.lens = 50.0
cam_auto.sensor_width = 36.0
cam_auto.clip_end = 1000.0
ob_auto_camera = bpy.data.objects.new('AutoCamera', cam_auto)
scene.collection.objects.link(ob_auto_camera)
ob_auto_camera.location = (9.16473, -9.6028, 8.3311)
ob_auto_camera.rotation_euler = (1.09748, -7.21219e-08, 0.694738)
scene.camera = ob_auto_camera
light_auto_sun = bpy.data.lights.new('AutoSun', 'SUN')
light_auto_sun.energy = 3.0
light_auto_sun.angle = 0.0523599
ob_auto_sun = bpy.data.objects.new('AutoSun', light_auto_sun)
scene.collection.objects.link(ob_auto_sun)
ob_auto_sun.rotation_euler = (0.872665, 0.174533, 0.523599)
bpy.context.view_layer.update()
